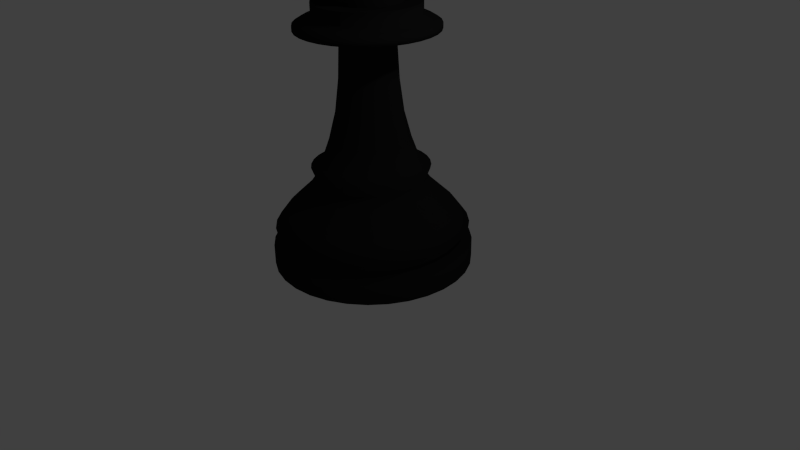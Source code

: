 # Source: bishop.blend  (saved by Blender 2.76.0; exported with 4.5.12 LTS)
import bpy
from mathutils import Matrix  # noqa: F401  (used for matrix-valued properties, if any)

bpy.ops.wm.read_factory_settings(use_empty=True)
scene = bpy.context.scene
scene.name = 'Scene'

# ---- collections
col_collection_1 = bpy.data.collections.new('Collection 1'); scene.collection.children.link(col_collection_1)

# ---- materials (node trees are filled in below, after node groups)
mat_material = bpy.data.materials.new('Material')
mat_material.alpha_threshold = 0.0
mat_material.use_transparent_shadow = False
mat_material.diffuse_color = (0.01467, 0.01467, 0.01467, 1.0)
mat_material.roughness = 0.5
mat_material.line_color = (0.0, 0.0, 0.0, 1.0)

# ---- material node trees

# ---- world
world_world = bpy.data.worlds.new('World'); scene.world = world_world
world_world.color = (0.05088, 0.05088, 0.05088)
world_world.use_sun_shadow = False
world_world.sun_shadow_jitter_overblur = 0.0
world_world.cycles.sampling_method = 'NONE'
world_world.cycles.sample_map_resolution = 256

# ---- cameras
cam_camera = bpy.data.cameras.new('Camera')
cam_camera.clip_end = 100.0
cam_camera.lens = 35.0
cam_camera.sensor_width = 32.0
cam_camera.sensor_height = 18.0
cam_camera.ortho_scale = 7.314
cam_camera.dof.focus_distance = 0.0
cam_camera.dof.aperture_fstop = 128.0

# ---- lights
light_lamp = bpy.data.lights.new('Lamp', 'POINT')
light_lamp.transmission_factor = 0.0
light_lamp.cutoff_distance = 30.0
light_lamp.energy = 100.0
light_lamp.shadow_buffer_clip_start = 1.001
light_lamp.shadow_soft_size = 0.1
light_lamp.shadow_maximum_resolution = 0.006
light_lamp.use_absolute_resolution = True
light_lamp.cycles.use_multiple_importance_sampling = False

# ---- meshes
me_cylinder = bpy.data.meshes.new('Cylinder')
me_cylinder.from_pydata([(-0.002953, 1.25, -2.046), (-0.002953, 1.25, -1.796), (0.2409, 1.226, -1.796), (0.2409, 1.226, -2.046), (0.4754, 1.155, -2.046), (0.6915, 1.039, -2.046), (0.8809, 0.8839, -2.046), (1.036, 0.6945, -2.046), (1.152, 0.4784, -2.046), (1.223, 0.2439, -2.046), (1.247, -4.625e-09, -2.046), (1.223, -0.2439, -2.046), (1.152, -0.4784, -2.046), (1.036, -0.6945, -2.046), (0.8809, -0.8839, -2.046), (0.6915, -1.039, -2.046), (0.4754, -1.155, -2.046), (0.2409, -1.226, -2.046), (-0.002954, -1.25, -2.046), (-0.2468, -1.226, -2.046), (-0.4813, -1.155, -2.046), (-0.6974, -1.039, -2.046), (-0.8868, -0.8839, -2.046), (-1.042, -0.6945, -2.046), (-1.158, -0.4784, -2.046), (-1.229, -0.2439, -2.046), (-1.253, 1.108e-06, -2.046), (-1.229, 0.2439, -2.046), (-1.158, 0.4784, -2.046), (-1.042, 0.6945, -2.046), (-0.8868, 0.8839, -2.046), (-0.6974, 1.039, -2.046), (-0.4813, 1.155, -2.046), (-0.2468, 1.226, -2.046), (-0.2468, 1.226, -1.796), (-0.002953, 1.117, -1.681), (0.215, 1.096, -1.681), (0.4754, 1.155, -1.796), (0.6915, 1.039, -1.796), (0.8809, 0.8839, -1.796), (1.036, 0.6945, -1.796), (1.152, 0.4784, -1.796), (1.223, 0.2439, -1.796), (1.247, -4.625e-09, -1.796), (1.223, -0.2439, -1.796), (1.152, -0.4784, -1.796), (1.036, -0.6945, -1.796), (0.8809, -0.8839, -1.796), (0.6915, -1.039, -1.796), (0.4754, -1.155, -1.796), (0.2409, -1.226, -1.796), (-0.002954, -1.25, -1.796), (-0.2468, -1.226, -1.796), (-0.4813, -1.155, -1.796), (-0.6974, -1.039, -1.796), (-0.8868, -0.8839, -1.796), (-1.042, -0.6945, -1.796), (-1.158, -0.4784, -1.796), (-1.229, -0.2439, -1.796), (-1.253, 1.108e-06, -1.796), (-1.229, 0.2439, -1.796), (-1.158, 0.4784, -1.796), (-1.042, 0.6945, -1.796), (-0.8868, 0.8839, -1.796), (-0.6974, 1.039, -1.796), (-0.4813, 1.155, -1.796), (-0.2209, 1.096, -1.681), (0.4246, 1.032, -1.681), (-0.002953, 1.213, -1.561), (0.2337, 1.19, -1.561), (0.6178, 0.9291, -1.681), (0.7871, 0.7901, -1.681), (0.9261, 0.6208, -1.681), (1.029, 0.4276, -1.681), (1.093, 0.218, -1.681), (1.114, 2.316e-08, -1.681), (1.093, -0.218, -1.681), (1.029, -0.4276, -1.681), (0.9261, -0.6208, -1.681), (0.7871, -0.7901, -1.681), (0.6178, -0.9291, -1.681), (0.4246, -1.032, -1.681), (0.215, -1.096, -1.681), (-0.002954, -1.117, -1.681), (-0.2209, -1.096, -1.681), (-0.4306, -1.032, -1.681), (-0.6237, -0.9291, -1.681), (-0.7931, -0.7901, -1.681), (-0.932, -0.6208, -1.681), (-1.035, -0.4276, -1.681), (-1.099, -0.218, -1.681), (-1.12, 1.018e-06, -1.681), (-1.099, 0.218, -1.681), (-1.035, 0.4276, -1.681), (-0.932, 0.6208, -1.681), (-0.7931, 0.7901, -1.681), (-0.6237, 0.9291, -1.681), (-0.4306, 1.032, -1.681), (-0.2396, 1.19, -1.561), (0.4613, 1.121, -1.561), (-0.002953, 1.058, -1.354), (0.2035, 1.038, -1.354), (0.671, 1.009, -1.561), (0.8549, 0.8578, -1.561), (1.006, 0.674, -1.561), (1.118, 0.4642, -1.561), (1.187, 0.2367, -1.561), (1.21, -2.686e-09, -1.561), (1.187, -0.2367, -1.561), (1.118, -0.4642, -1.561), (1.006, -0.674, -1.561), (0.8549, -0.8578, -1.561), (0.671, -1.009, -1.561), (0.4613, -1.121, -1.561), (0.2337, -1.19, -1.561), (-0.002954, -1.213, -1.561), (-0.2396, -1.19, -1.561), (-0.4672, -1.121, -1.561), (-0.6769, -1.009, -1.561), (-0.8608, -0.8578, -1.561), (-1.012, -0.674, -1.561), (-1.124, -0.4642, -1.561), (-1.193, -0.2367, -1.561), (-1.216, 1.077e-06, -1.561), (-1.193, 0.2367, -1.561), (-1.124, 0.4642, -1.561), (-1.012, 0.674, -1.561), (-0.8608, 0.8578, -1.561), (-0.6769, 1.009, -1.561), (-0.4672, 1.121, -1.561), (-0.2094, 1.038, -1.354), (0.402, 0.9777, -1.354), (-0.002953, 0.779, -1.085), (0.149, 0.764, -1.085), (0.585, 0.8799, -1.354), (0.7453, 0.7483, -1.354), (0.8769, 0.5879, -1.354), (0.9747, 0.405, -1.354), (1.035, 0.2065, -1.354), (1.055, 3.496e-08, -1.354), (1.035, -0.2065, -1.354), (0.9747, -0.405, -1.354), (0.8769, -0.5879, -1.354), (0.7453, -0.7483, -1.354), (0.585, -0.8799, -1.354), (0.402, -0.9777, -1.354), (0.2035, -1.038, -1.354), (-0.002954, -1.058, -1.354), (-0.2094, -1.038, -1.354), (-0.4079, -0.9777, -1.354), (-0.5909, -0.8799, -1.354), (-0.7512, -0.7483, -1.354), (-0.8828, -0.5879, -1.354), (-0.9806, -0.405, -1.354), (-1.041, -0.2064, -1.354), (-1.061, 9.769e-07, -1.354), (-1.041, 0.2065, -1.354), (-0.9806, 0.405, -1.354), (-0.8828, 0.5879, -1.354), (-0.7512, 0.7483, -1.354), (-0.5909, 0.8799, -1.354), (-0.4079, 0.9777, -1.354), (-0.1549, 0.764, -1.085), (0.2952, 0.7197, -1.085), (-0.002953, 0.6776, -0.9385), (0.1292, 0.6646, -0.9385), (0.4298, 0.6477, -1.085), (0.5479, 0.5508, -1.085), (0.6448, 0.4328, -1.085), (0.7168, 0.2981, -1.085), (0.7611, 0.152, -1.085), (0.7761, 9.299e-08, -1.085), (0.7611, -0.152, -1.085), (0.7168, -0.2981, -1.085), (0.6448, -0.4328, -1.085), (0.5479, -0.5508, -1.085), (0.4298, -0.6477, -1.085), (0.2952, -0.7197, -1.085), (0.149, -0.764, -1.085), (-0.002954, -0.779, -1.085), (-0.1549, -0.764, -1.085), (-0.3011, -0.7197, -1.085), (-0.4358, -0.6477, -1.085), (-0.5538, -0.5508, -1.085), (-0.6507, -0.4328, -1.085), (-0.7227, -0.2981, -1.085), (-0.767, -0.152, -1.085), (-0.782, 7.864e-07, -1.085), (-0.767, 0.152, -1.085), (-0.7227, 0.2981, -1.085), (-0.6507, 0.4328, -1.085), (-0.5538, 0.5508, -1.085), (-0.4358, 0.6477, -1.085), (-0.3011, 0.7197, -1.085), (-0.1351, 0.6646, -0.9385), (0.2563, 0.626, -0.9385), (-0.002953, 0.7351, -0.7922), (0.1405, 0.721, -0.7922), (0.3735, 0.5634, -0.9385), (0.4762, 0.4791, -0.9385), (0.5604, 0.3764, -0.9385), (0.6231, 0.2593, -0.9385), (0.6616, 0.1322, -0.9385), (0.6746, 1.129e-07, -0.9385), (0.6616, -0.1322, -0.9385), (0.6231, -0.2593, -0.9385), (0.5604, -0.3764, -0.9385), (0.4762, -0.4791, -0.9385), (0.3735, -0.5634, -0.9385), (0.2563, -0.626, -0.9385), (0.1292, -0.6646, -0.9385), (-0.002954, -0.6776, -0.9385), (-0.1351, -0.6646, -0.9385), (-0.2623, -0.626, -0.9385), (-0.3794, -0.5634, -0.9385), (-0.4821, -0.4791, -0.9385), (-0.5663, -0.3764, -0.9385), (-0.629, -0.2593, -0.9385), (-0.6675, -0.1322, -0.9385), (-0.6805, 7.16e-07, -0.9385), (-0.6675, 0.1322, -0.9385), (-0.629, 0.2593, -0.9385), (-0.5663, 0.3764, -0.9385), (-0.4821, 0.4791, -0.9385), (-0.3794, 0.5634, -0.9385), (-0.2623, 0.626, -0.9385), (-0.1464, 0.721, -0.7922), (0.2784, 0.6791, -0.7922), (-0.002953, 0.603, -0.7406), (0.1147, 0.5914, -0.7406), (0.4054, 0.6112, -0.7922), (0.5168, 0.5198, -0.7922), (0.6082, 0.4084, -0.7922), (0.6762, 0.2813, -0.7922), (0.718, 0.1434, -0.7922), (0.7321, 9.725e-08, -0.7922), (0.718, -0.1434, -0.7922), (0.6762, -0.2813, -0.7922), (0.6082, -0.4084, -0.7922), (0.5168, -0.5198, -0.7922), (0.4054, -0.6112, -0.7922), (0.2784, -0.6791, -0.7922), (0.1405, -0.721, -0.7922), (-0.002954, -0.7351, -0.7922), (-0.1464, -0.721, -0.7922), (-0.2843, -0.6791, -0.7922), (-0.4113, -0.6112, -0.7922), (-0.5227, -0.5198, -0.7922), (-0.6142, -0.4084, -0.7922), (-0.6821, -0.2813, -0.7922), (-0.7239, -0.1434, -0.7922), (-0.738, 7.516e-07, -0.7922), (-0.7239, 0.1434, -0.7922), (-0.6821, 0.2813, -0.7922), (-0.6142, 0.4084, -0.7922), (-0.5227, 0.5198, -0.7922), (-0.4113, 0.6112, -0.7922), (-0.2843, 0.6791, -0.7922), (-0.1206, 0.5914, -0.7406), (0.2278, 0.5571, -0.7406), (-0.002953, 0.5017, -0.4623), (0.09493, 0.4921, -0.4623), (0.3321, 0.5014, -0.7406), (0.4234, 0.4264, -0.7406), (0.4984, 0.335, -0.7406), (0.5542, 0.2308, -0.7406), (0.5885, 0.1176, -0.7406), (0.6001, 1.268e-07, -0.7406), (0.5885, -0.1176, -0.7406), (0.5542, -0.2308, -0.7406), (0.4984, -0.335, -0.7406), (0.4234, -0.4264, -0.7406), (0.3321, -0.5014, -0.7406), (0.2278, -0.5571, -0.7406), (0.1147, -0.5914, -0.7406), (-0.002954, -0.603, -0.7406), (-0.1206, -0.5914, -0.7406), (-0.2337, -0.5571, -0.7406), (-0.338, -0.5014, -0.7406), (-0.4294, -0.4264, -0.7406), (-0.5043, -0.335, -0.7406), (-0.5601, -0.2308, -0.7406), (-0.5944, -0.1176, -0.7406), (-0.606, 6.636e-07, -0.7406), (-0.5944, 0.1176, -0.7406), (-0.5601, 0.2308, -0.7406), (-0.5043, 0.335, -0.7406), (-0.4294, 0.4264, -0.7406), (-0.338, 0.5014, -0.7406), (-0.2337, 0.5571, -0.7406), (-0.1008, 0.4921, -0.4623), (0.189, 0.4635, -0.4623), (-0.002953, 0.4129, -0.1209), (0.07761, 0.405, -0.1209), (0.2758, 0.4172, -0.4623), (0.3518, 0.3548, -0.4623), (0.4142, 0.2787, -0.4623), (0.4606, 0.192, -0.4623), (0.4891, 0.09788, -0.4623), (0.4988, 1.517e-07, -0.4623), (0.4891, -0.09788, -0.4623), (0.4606, -0.192, -0.4623), (0.4142, -0.2787, -0.4623), (0.3518, -0.3548, -0.4623), (0.2758, -0.4172, -0.4623), (0.189, -0.4635, -0.4623), (0.09493, -0.4921, -0.4623), (-0.002953, -0.5017, -0.4623), (-0.1008, -0.4921, -0.4623), (-0.1949, -0.4635, -0.4623), (-0.2817, -0.4172, -0.4623), (-0.3577, -0.3548, -0.4623), (-0.4201, -0.2787, -0.4623), (-0.4665, -0.192, -0.4623), (-0.495, -0.09788, -0.4623), (-0.5047, 5.982e-07, -0.4623), (-0.495, 0.09788, -0.4623), (-0.4665, 0.192, -0.4623), (-0.4201, 0.2787, -0.4623), (-0.3577, 0.3548, -0.4623), (-0.2817, 0.4172, -0.4623), (-0.1949, 0.4635, -0.4623), (-0.08351, 0.405, -0.1209), (0.1551, 0.3815, -0.1209), (-0.002953, 0.3612, 0.2807), (0.06751, 0.3543, 0.2807), (0.2265, 0.3433, -0.1209), (0.289, 0.292, -0.1209), (0.3404, 0.2294, -0.1209), (0.3785, 0.158, -0.1209), (0.402, 0.08056, -0.1209), (0.41, 1.712e-07, -0.1209), (0.402, -0.08056, -0.1209), (0.3785, -0.158, -0.1209), (0.3404, -0.2294, -0.1209), (0.289, -0.292, -0.1209), (0.2265, -0.3433, -0.1209), (0.1551, -0.3815, -0.1209), (0.07761, -0.405, -0.1209), (-0.002953, -0.4129, -0.1209), (-0.08351, -0.405, -0.1209), (-0.161, -0.3815, -0.1209), (-0.2324, -0.3433, -0.1209), (-0.2949, -0.292, -0.1209), (-0.3463, -0.2294, -0.1209), (-0.3845, -0.158, -0.1209), (-0.408, -0.08056, -0.1209), (-0.4159, 5.387e-07, -0.1209), (-0.408, 0.08056, -0.1209), (-0.3845, 0.158, -0.1209), (-0.3463, 0.2294, -0.1209), (-0.2949, 0.292, -0.1209), (-0.2324, 0.3433, -0.1209), (-0.161, 0.3815, -0.1209), (-0.07342, 0.3543, 0.2807), (0.1353, 0.3337, 0.2807), (-0.002953, 0.3372, 0.7597), (0.06284, 0.3308, 0.7597), (0.1977, 0.3003, 0.2807), (0.2525, 0.2554, 0.2807), (0.2974, 0.2007, 0.2807), (0.3307, 0.1382, 0.2807), (0.3513, 0.07047, 0.2807), (0.3582, 1.82e-07, 0.2807), (0.3513, -0.07047, 0.2807), (0.3307, -0.1382, 0.2807), (0.2974, -0.2007, 0.2807), (0.2525, -0.2554, 0.2807), (0.1977, -0.3003, 0.2807), (0.1353, -0.3337, 0.2807), (0.06751, -0.3543, 0.2807), (-0.002953, -0.3612, 0.2807), (-0.07342, -0.3543, 0.2807), (-0.1412, -0.3337, 0.2807), (-0.2036, -0.3003, 0.2807), (-0.2584, -0.2554, 0.2807), (-0.3033, -0.2007, 0.2807), (-0.3367, -0.1382, 0.2807), (-0.3572, -0.07047, 0.2807), (-0.3641, 5.035e-07, 0.2807), (-0.3572, 0.07047, 0.2807), (-0.3367, 0.1382, 0.2807), (-0.3033, 0.2007, 0.2807), (-0.2584, 0.2554, 0.2807), (-0.2036, 0.3003, 0.2807), (-0.1412, 0.3337, 0.2807), (-0.06874, 0.3308, 0.7597), (0.1261, 0.3116, 0.7597), (-0.002953, 0.8631, 0.8745), (0.1654, 0.8466, 0.8745), (0.1844, 0.2804, 0.7597), (0.2355, 0.2385, 0.7597), (0.2774, 0.1874, 0.7597), (0.3086, 0.1291, 0.7597), (0.3278, 0.06579, 0.7597), (0.3343, 1.873e-07, 0.7597), (0.3278, -0.06579, 0.7597), (0.3086, -0.1291, 0.7597), (0.2774, -0.1874, 0.7597), (0.2355, -0.2385, 0.7597), (0.1844, -0.2804, 0.7597), (0.1261, -0.3116, 0.7597), (0.06284, -0.3308, 0.7597), (-0.002953, -0.3372, 0.7597), (-0.06874, -0.3308, 0.7597), (-0.132, -0.3116, 0.7597), (-0.1903, -0.2804, 0.7597), (-0.2414, -0.2385, 0.7597), (-0.2834, -0.1874, 0.7597), (-0.3145, -0.1291, 0.7597), (-0.3337, -0.06579, 0.7597), (-0.3402, 4.874e-07, 0.7597), (-0.3337, 0.06579, 0.7597), (-0.3145, 0.1291, 0.7597), (-0.2834, 0.1874, 0.7597), (-0.2414, 0.2385, 0.7597), (-0.1903, 0.2804, 0.7597), (-0.132, 0.3116, 0.7597), (-0.1713, 0.8466, 0.8745), (0.3274, 0.7974, 0.8745), (-0.002953, 0.8631, 0.9402), (0.1654, 0.8466, 0.9402), (0.4766, 0.7177, 0.8745), (0.6074, 0.6103, 0.8745), (0.7147, 0.4795, 0.8745), (0.7945, 0.3303, 0.8745), (0.8436, 0.1684, 0.8745), (0.8602, 7.632e-08, 0.8745), (0.8436, -0.1684, 0.8745), (0.7945, -0.3303, 0.8745), (0.7147, -0.4795, 0.8745), (0.6074, -0.6103, 0.8745), (0.4766, -0.7177, 0.8745), (0.3274, -0.7974, 0.8745), (0.1654, -0.8466, 0.8745), (-0.002954, -0.8631, 0.8745), (-0.1713, -0.8466, 0.8745), (-0.3333, -0.7974, 0.8745), (-0.4825, -0.7177, 0.8745), (-0.6133, -0.6103, 0.8745), (-0.7206, -0.4795, 0.8745), (-0.8004, -0.3303, 0.8745), (-0.8495, -0.1684, 0.8745), (-0.8661, 8.446e-07, 0.8745), (-0.8495, 0.1684, 0.8745), (-0.8004, 0.3303, 0.8745), (-0.7206, 0.4795, 0.8745), (-0.6133, 0.6103, 0.8745), (-0.4825, 0.7177, 0.8745), (-0.3333, 0.7974, 0.8745), (-0.1713, 0.8466, 0.9402), (0.3274, 0.7974, 0.9402), (-0.002953, 0.7752, 0.994), (0.1483, 0.7603, 0.994), (0.4766, 0.7177, 0.9402), (0.6074, 0.6103, 0.9402), (0.7147, 0.4795, 0.9402), (0.7945, 0.3303, 0.9402), (0.8436, 0.1684, 0.9402), (0.8602, 7.632e-08, 0.9402), (0.8436, -0.1684, 0.9402), (0.7945, -0.3303, 0.9402), (0.7147, -0.4795, 0.9402), (0.6074, -0.6103, 0.9402), (0.4766, -0.7177, 0.9402), (0.3274, -0.7974, 0.9402), (0.1654, -0.8466, 0.9402), (-0.002954, -0.8631, 0.9402), (-0.1713, -0.8466, 0.9402), (-0.3333, -0.7974, 0.9402), (-0.4825, -0.7177, 0.9402), (-0.6133, -0.6103, 0.9402), (-0.7206, -0.4795, 0.9402), (-0.8004, -0.3303, 0.9402), (-0.8495, -0.1684, 0.9402), (-0.8661, 8.446e-07, 0.9402), (-0.8495, 0.1684, 0.9402), (-0.8004, 0.3303, 0.9402), (-0.7206, 0.4795, 0.9402), (-0.6133, 0.6103, 0.9402), (-0.4825, 0.7177, 0.9402), (-0.3333, 0.7974, 0.9402), (-0.1542, 0.7603, 0.994), (0.2937, 0.7162, 0.994), (-0.002953, 0.6449, 1.038), (0.1229, 0.6325, 1.038), (0.4277, 0.6446, 0.994), (0.5452, 0.5482, 0.994), (0.6416, 0.4307, 0.994), (0.7133, 0.2967, 0.994), (0.7574, 0.1512, 0.994), (0.7723, 9.57e-08, 0.994), (0.7574, -0.1512, 0.994), (0.7133, -0.2967, 0.994), (0.6416, -0.4307, 0.994), (0.5452, -0.5482, 0.994), (0.4277, -0.6446, 0.994), (0.2937, -0.7162, 0.994), (0.1483, -0.7603, 0.994), (-0.002954, -0.7752, 0.994), (-0.1542, -0.7603, 0.994), (-0.2996, -0.7162, 0.994), (-0.4336, -0.6446, 0.994), (-0.5511, -0.5482, 0.994), (-0.6475, -0.4307, 0.994), (-0.7192, -0.2967, 0.994), (-0.7633, -0.1512, 0.994), (-0.7782, 7.857e-07, 0.994), (-0.7633, 0.1512, 0.994), (-0.7192, 0.2967, 0.994), (-0.6475, 0.4307, 0.994), (-0.5511, 0.5482, 0.994), (-0.4336, 0.6446, 0.994), (-0.2996, 0.7162, 0.994), (-0.1288, 0.6325, 1.038), (0.2438, 0.5958, 1.038), (-0.002953, 0.6449, 1.193), (0.1229, 0.6325, 1.193), (0.3553, 0.5362, 1.038), (0.4531, 0.456, 1.038), (0.5333, 0.3583, 1.038), (0.5929, 0.2468, 1.038), (0.6296, 0.1258, 1.038), (0.642, 1.279e-07, 1.038), (0.6296, -0.1258, 1.038), (0.5929, -0.2468, 1.038), (0.5333, -0.3583, 1.038), (0.4531, -0.456, 1.038), (0.3553, -0.5362, 1.038), (0.2438, -0.5958, 1.038), (0.1229, -0.6325, 1.038), (-0.002954, -0.6449, 1.038), (-0.1288, -0.6325, 1.038), (-0.2497, -0.5958, 1.038), (-0.3612, -0.5362, 1.038), (-0.459, -0.456, 1.038), (-0.5392, -0.3583, 1.038), (-0.5988, -0.2468, 1.038), (-0.6355, -0.1258, 1.038), (-0.6479, 7.02e-07, 1.038), (-0.6355, 0.1258, 1.038), (-0.5988, 0.2468, 1.038), (-0.5392, 0.3583, 1.038), (-0.459, 0.456, 1.038), (-0.3612, 0.5362, 1.038), (-0.2497, 0.5958, 1.038), (-0.1288, 0.6325, 1.193), (0.2438, 0.5958, 1.193), (-0.002953, 0.4385, 1.193), (0.0826, 0.4301, 1.193), (0.3553, 0.5362, 1.193), (0.4531, 0.456, 1.193), (0.5333, 0.3583, 1.193), (0.5929, 0.2468, 1.193), (0.6296, 0.1258, 1.193), (0.642, 1.279e-07, 1.193), (0.6296, -0.1258, 1.193), (0.5929, -0.2468, 1.193), (0.5333, -0.3583, 1.193), (0.4531, -0.456, 1.193), (0.3553, -0.5362, 1.193), (0.2438, -0.5958, 1.193), (0.1229, -0.6325, 1.193), (-0.002954, -0.6449, 1.193), (-0.1288, -0.6325, 1.193), (-0.2497, -0.5958, 1.193), (-0.3612, -0.5362, 1.193), (-0.459, -0.456, 1.193), (-0.5392, -0.3583, 1.193), (-0.5988, -0.2468, 1.193), (-0.6355, -0.1258, 1.193), (-0.6479, 7.02e-07, 1.193), (-0.6355, 0.1258, 1.193), (-0.5988, 0.2468, 1.193), (-0.5392, 0.3583, 1.193), (-0.459, 0.456, 1.193), (-0.3612, 0.5362, 1.193), (-0.2497, 0.5958, 1.193), (-0.08851, 0.4301, 1.193), (0.1649, 0.4052, 1.193), (-0.002953, 0.4385, 1.508), (0.0826, 0.4301, 1.508), (0.2407, 0.3646, 1.193), (0.3071, 0.3101, 1.193), (0.3617, 0.2436, 1.193), (0.4022, 0.1678, 1.193), (0.4272, 0.08555, 1.193), (0.4356, 1.775e-07, 1.193), (0.4272, -0.08555, 1.193), (0.4022, -0.1678, 1.193), (0.3617, -0.2436, 1.193), (0.3071, -0.3101, 1.193), (0.2407, -0.3646, 1.193), (0.1649, -0.4052, 1.193), (0.0826, -0.4301, 1.193), (-0.002953, -0.4385, 1.193), (-0.08851, -0.4301, 1.193), (-0.1708, -0.4052, 1.193), (-0.2466, -0.3646, 1.193), (-0.313, -0.3101, 1.193), (-0.3676, -0.2436, 1.193), (-0.4081, -0.1678, 1.193), (-0.4331, -0.08555, 1.193), (-0.4415, 5.679e-07, 1.193), (-0.4331, 0.08555, 1.193), (-0.4081, 0.1678, 1.193), (-0.3676, 0.2436, 1.193), (-0.313, 0.3101, 1.193), (-0.2466, 0.3646, 1.193), (-0.1708, 0.4052, 1.193), (-0.08851, 0.4301, 1.508), (0.1649, 0.4052, 1.508), (-0.002953, 0.5606, 1.508), (0.1064, 0.5498, 1.508), (0.2407, 0.3646, 1.508), (0.3071, 0.3101, 1.508), (0.3617, 0.2436, 1.508), (0.4022, 0.1678, 1.508), (0.4272, 0.08555, 1.508), (0.4356, 1.775e-07, 1.508), (0.4272, -0.08555, 1.508), (0.4022, -0.1678, 1.508), (0.3617, -0.2436, 1.508), (0.3071, -0.3101, 1.508), (0.2407, -0.3646, 1.508), (0.1649, -0.4052, 1.508), (0.0826, -0.4301, 1.508), (-0.002953, -0.4385, 1.508), (-0.08851, -0.4301, 1.508), (-0.1708, -0.4052, 1.508), (-0.2466, -0.3646, 1.508), (-0.313, -0.3101, 1.508), (-0.3676, -0.2436, 1.508), (-0.4081, -0.1678, 1.508), (-0.4331, -0.08555, 1.508), (-0.4415, 5.679e-07, 1.508), (-0.4331, 0.08555, 1.508), (-0.4081, 0.1678, 1.508), (-0.3676, 0.2436, 1.508), (-0.313, 0.3101, 1.508), (-0.2466, 0.3646, 1.508), (-0.1708, 0.4052, 1.508), (-0.1123, 0.5498, 1.508), (0.2116, 0.5179, 1.508), (-0.002953, 0.5606, 1.639), (0.1064, 0.5498, 1.639), (0.3085, 0.4661, 1.508), (0.3934, 0.3964, 1.508), (0.4631, 0.3114, 1.508), (0.5149, 0.2145, 1.508), (0.5468, 0.1094, 1.508), (0.5576, 1.521e-07, 1.508), (0.5468, -0.1094, 1.508), (0.5149, -0.2145, 1.508), (0.4631, -0.3114, 1.508), (0.3934, -0.3964, 1.508), (0.3085, -0.4661, 1.508), (0.2116, -0.5179, 1.508), (0.1064, -0.5498, 1.508), (-0.002953, -0.5606, 1.508), (-0.1123, -0.5498, 1.508), (-0.2175, -0.5179, 1.508), (-0.3144, -0.4661, 1.508), (-0.3993, -0.3964, 1.508), (-0.469, -0.3114, 1.508), (-0.5208, -0.2145, 1.508), (-0.5527, -0.1094, 1.508), (-0.5635, 6.51e-07, 1.508), (-0.5527, 0.1094, 1.508), (-0.5208, 0.2145, 1.508), (-0.469, 0.3114, 1.508), (-0.3993, 0.3964, 1.508), (-0.3144, 0.4661, 1.508), (-0.2175, 0.5179, 1.508), (-0.1123, 0.5498, 1.639), (0.2116, 0.5179, 1.639), (-0.002953, 0.5045, 1.639), (0.09547, 0.4948, 1.639), (0.3085, 0.4661, 1.639), (0.3934, 0.3964, 1.639), (0.4631, 0.3114, 1.639), (0.5149, 0.2145, 1.639), (0.5468, 0.1094, 1.639), (0.5576, 1.521e-07, 1.639), (0.5468, -0.1094, 1.639), (0.5149, -0.2145, 1.639), (0.4631, -0.3114, 1.639), (0.3934, -0.3964, 1.639), (0.3085, -0.4661, 1.639), (0.2116, -0.5179, 1.639), (0.1064, -0.5498, 1.639), (-0.002953, -0.5606, 1.639), (-0.1123, -0.5498, 1.639), (-0.2175, -0.5179, 1.639), (-0.3144, -0.4661, 1.639), (-0.3993, -0.3964, 1.639), (-0.469, -0.3114, 1.639), (-0.5208, -0.2145, 1.639), (-0.5527, -0.1094, 1.639), (-0.5635, 6.51e-07, 1.639), (-0.5527, 0.1094, 1.639), (-0.5208, 0.2145, 1.639), (-0.469, 0.3114, 1.639), (-0.3993, 0.3964, 1.639), (-0.3144, 0.4661, 1.639), (-0.2175, 0.5179, 1.639), (-0.1014, 0.4948, 1.639), (0.1901, 0.4661, 1.639), (-0.002953, 0.6336, 1.877), (0.1207, 0.6214, 1.877), (0.2773, 0.4195, 1.639), (0.3538, 0.3567, 1.639), (0.4165, 0.2803, 1.639), (0.4631, 0.1931, 1.639), (0.4918, 0.09842, 1.639), (0.5015, 1.663e-07, 1.639), (0.4918, -0.09842, 1.639), (0.4631, -0.1931, 1.639), (0.4165, -0.2803, 1.639), (0.3538, -0.3567, 1.639), (0.2773, -0.4195, 1.639), (0.1901, -0.4661, 1.639), (0.09547, -0.4948, 1.639), (-0.002953, -0.5045, 1.639), (-0.1014, -0.4948, 1.639), (-0.196, -0.4661, 1.639), (-0.2832, -0.4195, 1.639), (-0.3597, -0.3567, 1.639), (-0.4224, -0.2803, 1.639), (-0.469, -0.1931, 1.639), (-0.4978, -0.09842, 1.639), (-0.5074, 6.154e-07, 1.639), (-0.4978, 0.09842, 1.639), (-0.469, 0.1931, 1.639), (-0.4224, 0.2803, 1.639), (-0.3597, 0.3567, 1.639), (-0.2832, 0.4195, 1.639), (-0.196, 0.4661, 1.639), (-0.1266, 0.6214, 1.877), (0.2395, 0.5854, 1.877), (-0.002953, 0.6997, 2.08), (0.1336, 0.6863, 2.08), (0.3491, 0.5268, 1.877), (0.4451, 0.448, 1.877), (0.5239, 0.352, 1.877), (0.5824, 0.2425, 1.877), (0.6185, 0.1236, 1.877), (0.6306, 1.356e-07, 1.877), (0.6185, -0.1236, 1.877), (0.5824, -0.2425, 1.877), (0.5239, -0.352, 1.877), (0.4451, -0.448, 1.877), (0.3491, -0.5268, 1.877), (0.2395, -0.5854, 1.877), (0.1207, -0.6214, 1.877), (-0.002954, -0.6336, 1.877), (-0.1266, -0.6214, 1.877), (-0.2454, -0.5854, 1.877), (-0.355, -0.5268, 1.877), (-0.451, -0.448, 1.877), (-0.5298, -0.352, 1.877), (-0.5883, -0.2425, 1.877), (-0.6244, -0.1236, 1.877), (-0.6366, 6.996e-07, 1.877), (-0.6244, 0.1236, 1.877), (-0.5883, 0.2425, 1.877), (-0.5298, 0.352, 1.877), (-0.451, 0.448, 1.877), (-0.355, 0.5268, 1.877), (-0.2454, 0.5854, 1.877), (-0.1395, 0.6863, 2.08), (0.2648, 0.6464, 2.08), (-0.002953, 0.6804, 2.277), (0.1298, 0.6673, 2.277), (0.3858, 0.5818, 2.08), (0.4918, 0.4948, 2.08), (0.5788, 0.3887, 2.08), (0.6435, 0.2678, 2.08), (0.6833, 0.1365, 2.08), (0.6967, 1.199e-07, 2.08), (0.6833, -0.1365, 2.08), (0.6435, -0.2678, 2.08), (0.5788, -0.3887, 2.08), (0.4918, -0.4948, 2.08), (0.3858, -0.5818, 2.08), (0.2648, -0.6464, 2.08), (0.1336, -0.6863, 2.08), (-0.002953, -0.6997, 2.08), (-0.1395, -0.6863, 2.08), (-0.2707, -0.6464, 2.08), (-0.3917, -0.5818, 2.08), (-0.4977, -0.4948, 2.08), (-0.5847, -0.3887, 2.08), (-0.6494, -0.2678, 2.08), (-0.6892, -0.1365, 2.08), (-0.7027, 7.427e-07, 2.08), (-0.6892, 0.1365, 2.08), (-0.6494, 0.2678, 2.08), (-0.5847, 0.3887, 2.08), (-0.4977, 0.4948, 2.08), (-0.3917, 0.5818, 2.08), (-0.2707, 0.6464, 2.08), (-0.1357, 0.6673, 2.277), (0.2574, 0.6286, 2.277), (-0.002953, 0.6436, 2.383), (0.05767, 0.6498, 2.348), (0.1179, 0.6075, 2.452), (0.375, 0.5657, 2.277), (0.4782, 0.4811, 2.277), (0.5628, 0.378, 2.277), (0.6256, 0.2604, 2.277), (0.6644, 0.1327, 2.277), (0.6774, 1.242e-07, 2.277), (0.6644, -0.1327, 2.277), (0.6256, -0.2604, 2.277), (0.5628, -0.378, 2.277), (0.4782, -0.4811, 2.277), (0.375, -0.5657, 2.277), (0.2574, -0.6286, 2.277), (0.1298, -0.6673, 2.277), (-0.002954, -0.6804, 2.277), (-0.1357, -0.6673, 2.277), (-0.2633, -0.6286, 2.277), (-0.381, -0.5657, 2.277), (-0.4841, -0.4811, 2.277), (-0.5687, -0.378, 2.277), (-0.6315, -0.2604, 2.277), (-0.6703, -0.1327, 2.277), (-0.6833, 7.298e-07, 2.277), (-0.6703, 0.1327, 2.277), (-0.6315, 0.2604, 2.277), (-0.5687, 0.378, 2.277), (-0.4841, 0.4811, 2.277), (-0.381, 0.5657, 2.277), (-0.2633, 0.6286, 2.277), (-0.1221, 0.5992, 2.476), (-0.02974, 0.6083, 2.476), (-0.06358, 0.6254, 2.418), (0.1319, 0.5944, 2.476), (0.2308, 0.5644, 2.476), (0.3364, 0.5079, 2.476), (0.429, 0.432, 2.476), (0.505, 0.3394, 2.476), (0.5614, 0.2338, 2.476), (0.5962, 0.1192, 2.476), (0.6079, 1.414e-07, 2.476), (0.5962, -0.1192, 2.476), (0.5614, -0.2338, 2.476), (0.505, -0.3394, 2.476), (0.429, -0.432, 2.476), (0.3364, -0.5079, 2.476), (0.2308, -0.5644, 2.476), (0.1179, -0.6075, 2.452), (0.1319, -0.5944, 2.476), (0.05767, -0.6498, 2.348), (-0.002954, -0.6436, 2.383), (-0.06358, -0.6254, 2.418), (-0.02974, -0.6083, 2.476), (-0.1221, -0.5992, 2.476), (-0.2367, -0.5644, 2.476), (-0.3423, -0.5079, 2.476), (-0.4349, -0.432, 2.476), (-0.5109, -0.3394, 2.476), (-0.5673, -0.2338, 2.476), (-0.6021, -0.1192, 2.476), (-0.6138, 6.851e-07, 2.476), (-0.6021, 0.1192, 2.476), (-0.5673, 0.2338, 2.476), (-0.5109, 0.3394, 2.476), (-0.4349, 0.432, 2.476), (-0.3423, 0.5079, 2.476), (-0.2367, 0.5644, 2.476), (-0.09651, 0.4704, 2.729), (-0.002953, 0.4796, 2.729), (-0.002953, 0.5867, 2.523), (0.2054, 0.5031, 2.604), (0.2682, 0.4057, 2.712), (0.2775, 0.3873, 2.729), (0.3362, 0.3391, 2.729), (0.3958, 0.2664, 2.729), (0.4401, 0.1835, 2.729), (0.4674, 0.09356, 2.729), (0.4766, 1.738e-07, 2.729), (0.4674, -0.09356, 2.729), (0.4401, -0.1835, 2.729), (0.3958, -0.2664, 2.729), (0.3362, -0.3391, 2.729), (0.2682, -0.4057, 2.712), (0.2775, -0.3873, 2.729), (0.2054, -0.5031, 2.604), (-0.002954, -0.5867, 2.523), (-0.002953, -0.4796, 2.729), (-0.09651, -0.4704, 2.729), (-0.1865, -0.4431, 2.729), (-0.2694, -0.3987, 2.729), (-0.3421, -0.3391, 2.729), (-0.4017, -0.2664, 2.729), (-0.446, -0.1835, 2.729), (-0.4733, -0.09356, 2.729), (-0.4825, 6.006e-07, 2.729), (-0.4733, 0.09356, 2.729), (-0.446, 0.1835, 2.729), (-0.4017, 0.2664, 2.729), (-0.3421, 0.3391, 2.729), (-0.2694, 0.3988, 2.729), (-0.1865, 0.4431, 2.729), (-0.0647, 0.3104, 2.981), (-0.002953, 0.3165, 2.981), (0.09061, 0.4704, 2.729), (0.09438, 0.4893, 2.691), (0.3102, 0.3132, 2.785), (0.3387, 0.2283, 2.835), (0.3574, 0.1493, 2.867), (0.368, 0.07378, 2.885), (0.3714, 2.013e-07, 2.891), (0.368, -0.07378, 2.885), (0.3574, -0.1493, 2.867), (0.3387, -0.2283, 2.835), (0.3102, -0.3132, 2.785), (0.09438, -0.4893, 2.691), (0.09061, -0.4704, 2.729), (-0.002953, -0.3165, 2.981), (-0.0647, -0.3104, 2.981), (-0.1241, -0.2924, 2.981), (-0.1788, -0.2632, 2.981), (-0.2268, -0.2238, 2.981), (-0.2661, -0.1758, 2.981), (-0.2954, -0.1211, 2.981), (-0.3134, -0.06175, 2.981), (-0.3195, 4.981e-07, 2.981), (-0.3134, 0.06175, 2.981), (-0.2954, 0.1211, 2.981), (-0.2661, 0.1758, 2.981), (-0.2268, 0.2238, 2.981), (-0.1788, 0.2632, 2.981), (-0.1241, 0.2924, 2.981), (0.0588, 0.3104, 2.981), (-0.02597, 0.1157, 3.244), (-0.002954, 0.118, 3.244), (0.1158, 0.4627, 2.729), (0.1158, -0.4627, 2.729), (0.0588, -0.3104, 2.981), (-0.002954, -0.118, 3.244), (-0.02597, -0.1157, 3.244), (-0.04809, -0.109, 3.244), (-0.06849, -0.09808, 3.244), (-0.08636, -0.08341, 3.244), (-0.101, -0.06553, 3.244), (-0.1119, -0.04514, 3.244), (-0.1186, -0.02301, 3.244), (-0.1209, 3.654e-07, 3.244), (-0.1186, 0.02301, 3.244), (-0.1119, 0.04514, 3.244), (-0.101, 0.06553, 3.244), (-0.08636, 0.08341, 3.244), (-0.06849, 0.09808, 3.244), (-0.04809, 0.109, 3.244), (0.1182, 0.2924, 2.981), (0.1611, 0.3962, 2.807), (0.02006, 0.1157, 3.244), (-0.02597, 0.1157, 3.289), (-0.002954, 0.118, 3.289), (0.1611, -0.3962, 2.807), (0.1182, -0.2924, 2.981), (0.02006, -0.1157, 3.244), (-0.002954, -0.118, 3.289), (-0.02597, -0.1157, 3.289), (-0.04809, -0.109, 3.289), (-0.06849, -0.09808, 3.289), (-0.08636, -0.08341, 3.289), (-0.101, -0.06553, 3.289), (-0.1119, -0.04514, 3.289), (-0.1186, -0.02301, 3.289), (-0.1209, 3.654e-07, 3.289), (-0.1186, 0.02301, 3.289), (-0.1119, 0.04514, 3.289), (-0.101, 0.06553, 3.289), (-0.08636, 0.08341, 3.289), (-0.06849, 0.09808, 3.289), (-0.04809, 0.109, 3.289), (0.04219, 0.109, 3.244), (0.1729, 0.2632, 2.981), (0.2068, 0.314, 2.886), (0.02006, 0.1157, 3.289), (-0.04848, 0.2289, 3.354), (-0.002954, 0.2334, 3.354), (0.2068, -0.314, 2.886), (0.1729, -0.2632, 2.981), (0.04219, -0.109, 3.244), (0.02006, -0.1157, 3.289), (-0.002954, -0.2334, 3.354), (-0.04848, -0.2289, 3.354), (-0.09226, -0.2156, 3.354), (-0.1326, -0.194, 3.354), (-0.168, -0.165, 3.354), (-0.197, -0.1297, 3.354), (-0.2186, -0.0893, 3.354), (-0.2318, -0.04553, 3.354), (-0.2363, 4.452e-07, 3.354), (-0.2318, 0.04553, 3.354), (-0.2186, 0.08931, 3.354), (-0.197, 0.1297, 3.354), (-0.168, 0.165, 3.354), (-0.1326, 0.194, 3.354), (-0.09226, 0.2156, 3.354), (0.06258, 0.09808, 3.244), (0.04219, 0.109, 3.289), (0.2209, 0.2238, 2.981), (0.2388, 0.2417, 2.941), (0.04257, 0.2289, 3.354), (-0.0526, 0.2496, 3.411), (-0.002954, 0.2545, 3.411), (0.2388, -0.2417, 2.941), (0.2209, -0.2238, 2.981), (0.06258, -0.09808, 3.244), (0.04219, -0.109, 3.289), (0.04257, -0.2289, 3.354), (-0.002954, -0.2545, 3.411), (-0.0526, -0.2496, 3.411), (-0.1003, -0.2351, 3.411), (-0.1443, -0.2116, 3.411), (-0.1829, -0.18, 3.411), (-0.2146, -0.1414, 3.411), (-0.2381, -0.09739, 3.411), (-0.2526, -0.04965, 3.411), (-0.2575, 4.588e-07, 3.411), (-0.2526, 0.04965, 3.411), (-0.2381, 0.09739, 3.411), (-0.2146, 0.1414, 3.411), (-0.1829, 0.18, 3.411), (-0.1443, 0.2116, 3.411), (-0.1003, 0.2351, 3.411), (0.08045, 0.08341, 3.244), (0.06258, 0.09808, 3.289), (0.08635, 0.2156, 3.354), (0.2602, 0.1758, 2.981), (0.2608, 0.1762, 2.98), (0.0467, 0.2496, 3.411), (-0.04728, 0.2228, 3.463), (-0.002954, 0.2272, 3.463), (0.2608, -0.1762, 2.98), (0.2602, -0.1758, 2.981), (0.08045, -0.08341, 3.244), (0.06258, -0.09808, 3.289), (0.08635, -0.2156, 3.354), (0.0467, -0.2496, 3.411), (-0.002954, -0.2272, 3.463), (-0.04728, -0.2228, 3.463), (-0.0899, -0.2099, 3.463), (-0.1292, -0.1889, 3.463), (-0.1636, -0.1607, 3.463), (-0.1919, -0.1262, 3.463), (-0.2129, -0.08695, 3.463), (-0.2258, -0.04432, 3.463), (-0.2302, 4.404e-07, 3.463), (-0.2258, 0.04433, 3.463), (-0.2129, 0.08695, 3.463), (-0.1919, 0.1262, 3.463), (-0.1636, 0.1607, 3.463), (-0.1292, 0.1889, 3.463), (-0.0899, 0.2099, 3.463), (0.09512, 0.06553, 3.244), (0.08045, 0.08341, 3.289), (0.1267, 0.194, 3.354), (0.09444, 0.2351, 3.411), (0.2614, 0.1736, 2.981), (0.04137, 0.2228, 3.463), (-0.03023, 0.1371, 3.525), (-0.002954, 0.1398, 3.525), (0.2614, -0.1736, 2.981), (0.09512, -0.06553, 3.244), (0.08045, -0.08341, 3.289), (0.1267, -0.194, 3.354), (0.09444, -0.2351, 3.411), (0.04137, -0.2228, 3.463), (-0.002954, -0.1398, 3.525), (-0.03023, -0.1371, 3.525), (-0.05647, -0.1292, 3.525), (-0.08064, -0.1163, 3.525), (-0.1018, -0.09888, 3.525), (-0.1192, -0.07769, 3.525), (-0.1321, -0.05351, 3.525), (-0.1401, -0.02728, 3.525), (-0.1428, 3.823e-07, 3.525), (-0.1401, 0.02728, 3.525), (-0.1321, 0.05351, 3.525), (-0.1192, 0.07769, 3.525), (-0.1018, 0.09888, 3.525), (-0.08064, 0.1163, 3.525), (-0.05647, 0.1292, 3.525), (0.106, 0.04514, 3.244), (0.2741, 0.1148, 3.003), (0.09512, 0.06553, 3.289), (0.1621, 0.165, 3.354), (0.1384, 0.2116, 3.411), (0.08399, 0.2099, 3.463), (0.02433, 0.1371, 3.525), (0.02433, -0.1371, 3.525), (0.05056, -0.1292, 3.525), (0.07473, -0.1163, 3.525), (0.09592, -0.09888, 3.525), (0.1133, -0.07769, 3.525), (0.1262, -0.05351, 3.525), (0.1342, -0.02728, 3.525), (0.1369, 2.578e-07, 3.525), (0.1342, 0.02728, 3.525), (0.1262, 0.05351, 3.525), (0.1133, 0.07769, 3.525), (0.09592, 0.09888, 3.525), (0.07473, 0.1163, 3.525), (0.05056, 0.1292, 3.525), (0.2741, -0.1148, 3.003), (0.106, -0.04514, 3.244), (0.09512, -0.06553, 3.289), (0.1621, -0.165, 3.354), (0.1384, -0.2116, 3.411), (0.08399, -0.2099, 3.463), (0.106, 0.04514, 3.289), (0.1127, 0.02301, 3.244), (0.2816, 0.0566, 3.016), (0.1911, 0.1297, 3.354), (0.177, 0.18, 3.411), (0.1233, 0.1889, 3.463), (0.1233, -0.1889, 3.463), (0.1577, -0.1607, 3.463), (0.186, -0.1262, 3.463), (0.207, -0.08695, 3.463), (0.2199, -0.04432, 3.463), (0.2242, 2.382e-07, 3.463), (0.2199, 0.04433, 3.463), (0.207, 0.08695, 3.463), (0.186, 0.1262, 3.463), (0.1577, 0.1607, 3.463), (0.2816, -0.0566, 3.016), (0.1127, -0.02301, 3.244), (0.106, -0.04514, 3.289), (0.1911, -0.1297, 3.354), (0.177, -0.18, 3.411), (0.1127, 0.02301, 3.289), (0.2126, 0.08931, 3.354), (0.115, 2.604e-07, 3.244), (0.284, 2.229e-07, 3.02), (0.2087, 0.1414, 3.411), (0.2087, -0.1414, 3.411), (0.2322, -0.09739, 3.411), (0.2467, -0.04965, 3.411), (0.2515, 2.323e-07, 3.411), (0.2467, 0.04965, 3.411), (0.2322, 0.09739, 3.411), (0.1127, -0.02301, 3.289), (0.2126, -0.0893, 3.354), (0.115, 2.604e-07, 3.289), (0.2259, 0.04553, 3.354), (0.2259, -0.04553, 3.354), (0.2304, 2.375e-07, 3.354), (-0.002953, 1.25, -2.046), (0.2409, 1.226, -2.046), (0.4754, 1.155, -2.046), (0.6915, 1.039, -2.046), (0.8809, 0.8839, -2.046), (1.036, 0.6945, -2.046), (1.152, 0.4784, -2.046), (1.223, 0.2439, -2.046), (1.247, -4.625e-09, -2.046), (1.223, -0.2439, -2.046), (1.152, -0.4784, -2.046), (1.036, -0.6945, -2.046), (0.8809, -0.8839, -2.046), (0.6915, -1.039, -2.046), (0.4754, -1.155, -2.046), (0.2409, -1.226, -2.046), (-0.002954, -1.25, -2.046), (-0.2468, -1.226, -2.046), (-0.4813, -1.155, -2.046), (-0.6974, -1.039, -2.046), (-0.8868, -0.8839, -2.046), (-1.042, -0.6945, -2.046), (-1.158, -0.4784, -2.046), (-1.229, -0.2439, -2.046), (-1.253, 1.108e-06, -2.046), (-1.229, 0.2439, -2.046), (-1.158, 0.4784, -2.046), (-1.042, 0.6945, -2.046), (-0.8868, 0.8839, -2.046), (-0.6974, 1.039, -2.046), (-0.4813, 1.155, -2.046), (-0.2468, 1.226, -2.046), (-0.002953, 0.6449, 1.193), (0.1229, 0.6325, 1.193), (-0.1288, 0.6325, 1.193), (0.2438, 0.5958, 1.193), (-0.002953, 0.4385, 1.193), (0.0826, 0.4301, 1.193), (0.3553, 0.5362, 1.193), (0.4531, 0.456, 1.193), (0.5333, 0.3583, 1.193), (0.5929, 0.2468, 1.193), (0.6296, 0.1258, 1.193), (0.642, 1.279e-07, 1.193), (0.6296, -0.1258, 1.193), (0.5929, -0.2468, 1.193), (0.5333, -0.3583, 1.193), (0.4531, -0.456, 1.193), (0.3553, -0.5362, 1.193), (0.2438, -0.5958, 1.193), (0.1229, -0.6325, 1.193), (-0.002954, -0.6449, 1.193), (-0.1288, -0.6325, 1.193), (-0.2497, -0.5958, 1.193), (-0.3612, -0.5362, 1.193), (-0.459, -0.456, 1.193), (-0.5392, -0.3583, 1.193), (-0.5988, -0.2468, 1.193), (-0.6355, -0.1258, 1.193), (-0.6479, 7.02e-07, 1.193), (-0.6355, 0.1258, 1.193), (-0.5988, 0.2468, 1.193), (-0.5392, 0.3583, 1.193), (-0.459, 0.456, 1.193), (-0.3612, 0.5362, 1.193), (-0.2497, 0.5958, 1.193), (-0.08851, 0.4301, 1.193), (0.1649, 0.4052, 1.193), (-0.002953, 0.4385, 1.508), (0.0826, 0.4301, 1.508), (0.2407, 0.3646, 1.193), (0.3071, 0.3101, 1.193), (0.3617, 0.2436, 1.193), (0.4022, 0.1678, 1.193), (0.4272, 0.08555, 1.193), (0.4356, 1.775e-07, 1.193), (0.4272, -0.08555, 1.193), (0.4022, -0.1678, 1.193), (0.3617, -0.2436, 1.193), (0.3071, -0.3101, 1.193), (0.2407, -0.3646, 1.193), (0.1649, -0.4052, 1.193), (0.0826, -0.4301, 1.193), (-0.002953, -0.4385, 1.193), (-0.08851, -0.4301, 1.193), (-0.1708, -0.4052, 1.193), (-0.2466, -0.3646, 1.193), (-0.313, -0.3101, 1.193), (-0.3676, -0.2436, 1.193), (-0.4081, -0.1678, 1.193), (-0.4331, -0.08555, 1.193), (-0.4415, 5.679e-07, 1.193), (-0.4331, 0.08555, 1.193), (-0.4081, 0.1678, 1.193), (-0.3676, 0.2436, 1.193), (-0.313, 0.3101, 1.193), (-0.2466, 0.3646, 1.193), (-0.1708, 0.4052, 1.193), (-0.08851, 0.4301, 1.508), (0.1649, 0.4052, 1.508), (-0.002953, 0.5606, 1.508), (0.1064, 0.5498, 1.508), (0.2407, 0.3646, 1.508), (0.3071, 0.3101, 1.508), (0.3617, 0.2436, 1.508), (0.4022, 0.1678, 1.508), (0.4272, 0.08555, 1.508), (0.4356, 1.775e-07, 1.508), (0.4272, -0.08555, 1.508), (0.4022, -0.1678, 1.508), (0.3617, -0.2436, 1.508), (0.3071, -0.3101, 1.508), (0.2407, -0.3646, 1.508), (0.1649, -0.4052, 1.508), (0.0826, -0.4301, 1.508), (-0.002953, -0.4385, 1.508), (-0.08851, -0.4301, 1.508), (-0.1708, -0.4052, 1.508), (-0.2466, -0.3646, 1.508), (-0.313, -0.3101, 1.508), (-0.3676, -0.2436, 1.508), (-0.4081, -0.1678, 1.508), (-0.4331, -0.08555, 1.508), (-0.4415, 5.679e-07, 1.508), (-0.4331, 0.08555, 1.508), (-0.4081, 0.1678, 1.508), (-0.3676, 0.2436, 1.508), (-0.313, 0.3101, 1.508), (-0.2466, 0.3646, 1.508), (-0.1708, 0.4052, 1.508), (-0.1123, 0.5498, 1.508), (0.2116, 0.5179, 1.508), (-0.002953, 0.5606, 1.639), (0.1064, 0.5498, 1.639), (0.3085, 0.4661, 1.508), (0.3934, 0.3964, 1.508), (0.4631, 0.3114, 1.508), (0.5149, 0.2145, 1.508), (0.5468, 0.1094, 1.508), (0.5576, 1.521e-07, 1.508), (0.5468, -0.1094, 1.508), (0.5149, -0.2145, 1.508), (0.4631, -0.3114, 1.508), (0.3934, -0.3964, 1.508), (0.3085, -0.4661, 1.508), (0.2116, -0.5179, 1.508), (0.1064, -0.5498, 1.508), (-0.002953, -0.5606, 1.508), (-0.1123, -0.5498, 1.508), (-0.2175, -0.5179, 1.508), (-0.3144, -0.4661, 1.508), (-0.3993, -0.3964, 1.508), (-0.469, -0.3114, 1.508), (-0.5208, -0.2145, 1.508), (-0.5527, -0.1094, 1.508), (-0.5635, 6.51e-07, 1.508), (-0.5527, 0.1094, 1.508), (-0.5208, 0.2145, 1.508), (-0.469, 0.3114, 1.508), (-0.3993, 0.3964, 1.508), (-0.3144, 0.4661, 1.508), (-0.2175, 0.5179, 1.508), (-0.1123, 0.5498, 1.639), (0.2116, 0.5179, 1.639), (-0.002953, 0.5045, 1.639), (0.09547, 0.4948, 1.639), (0.3085, 0.4661, 1.639), (0.3934, 0.3964, 1.639), (0.4631, 0.3114, 1.639), (0.5149, 0.2145, 1.639), (0.5468, 0.1094, 1.639), (0.5576, 1.521e-07, 1.639), (0.5468, -0.1094, 1.639), (0.5149, -0.2145, 1.639), (0.4631, -0.3114, 1.639), (0.3934, -0.3964, 1.639), (0.3085, -0.4661, 1.639), (0.2116, -0.5179, 1.639), (0.1064, -0.5498, 1.639), (-0.002953, -0.5606, 1.639), (-0.1123, -0.5498, 1.639), (-0.2175, -0.5179, 1.639), (-0.3144, -0.4661, 1.639), (-0.3993, -0.3964, 1.639), (-0.469, -0.3114, 1.639), (-0.5208, -0.2145, 1.639), (-0.5527, -0.1094, 1.639), (-0.5635, 6.51e-07, 1.639), (-0.5527, 0.1094, 1.639), (-0.5208, 0.2145, 1.639), (-0.469, 0.3114, 1.639), (-0.3993, 0.3964, 1.639), (-0.3144, 0.4661, 1.639), (-0.2175, 0.5179, 1.639), (-0.1014, 0.4948, 1.639), (0.1901, 0.4661, 1.639), (0.2773, 0.4195, 1.639), (0.3538, 0.3567, 1.639), (0.4165, 0.2803, 1.639), (0.4631, 0.1931, 1.639), (0.4918, 0.09842, 1.639), (0.5015, 1.663e-07, 1.639), (0.4918, -0.09842, 1.639), (0.4631, -0.1931, 1.639), (0.4165, -0.2803, 1.639), (0.3538, -0.3567, 1.639), (0.2773, -0.4195, 1.639), (0.1901, -0.4661, 1.639), (0.09547, -0.4948, 1.639), (-0.002953, -0.5045, 1.639), (-0.1014, -0.4948, 1.639), (-0.196, -0.4661, 1.639), (-0.2832, -0.4195, 1.639), (-0.3597, -0.3567, 1.639), (-0.4224, -0.2803, 1.639), (-0.469, -0.1931, 1.639), (-0.4978, -0.09842, 1.639), (-0.5074, 6.154e-07, 1.639), (-0.4978, 0.09842, 1.639), (-0.469, 0.1931, 1.639), (-0.4224, 0.2803, 1.639), (-0.3597, 0.3567, 1.639), (-0.2832, 0.4195, 1.639), (-0.196, 0.4661, 1.639), (-0.002953, 0.6436, 2.383), (0.05767, 0.6498, 2.348), (0.05767, 0.6498, 2.348), (0.1179, 0.6075, 2.452), (-0.02974, 0.6083, 2.476), (-0.06358, 0.6254, 2.418), (0.1319, 0.5944, 2.476), (0.1319, -0.5944, 2.476), (0.1179, -0.6075, 2.452), (0.05767, -0.6498, 2.348), (0.05767, -0.6498, 2.348), (-0.002954, -0.6436, 2.383), (-0.06358, -0.6254, 2.418), (-0.02974, -0.6083, 2.476), (-0.002953, 0.5867, 2.523), (0.2054, 0.5031, 2.604), (0.2682, 0.4057, 2.712), (0.2775, 0.3873, 2.729), (0.2775, -0.3873, 2.729), (0.2682, -0.4057, 2.712), (0.2054, -0.5031, 2.604), (-0.002954, -0.5867, 2.523), (0.09438, 0.4893, 2.691), (0.3102, 0.3132, 2.785), (0.3387, 0.2283, 2.835), (0.3574, 0.1493, 2.867), (0.368, 0.07378, 2.885), (0.3714, 2.013e-07, 2.891), (0.368, -0.07378, 2.885), (0.3574, -0.1493, 2.867), (0.3387, -0.2283, 2.835), (0.3102, -0.3132, 2.785), (0.09438, -0.4893, 2.691), (0.1158, 0.4627, 2.729), (0.1158, -0.4627, 2.729), (0.1611, 0.3962, 2.807), (0.1611, -0.3962, 2.807), (0.2068, 0.314, 2.886), (0.2068, -0.314, 2.886), (0.2388, 0.2417, 2.941), (0.2388, -0.2417, 2.941), (-0.03023, 0.1371, 3.525), (-0.002954, 0.1398, 3.525), (-0.002954, -0.1398, 3.525), (-0.03023, -0.1371, 3.525), (-0.05647, -0.1292, 3.525), (-0.08064, -0.1163, 3.525), (-0.1018, -0.09888, 3.525), (-0.1192, -0.07769, 3.525), (-0.1321, -0.05351, 3.525), (-0.1401, -0.02728, 3.525), (-0.1428, 3.823e-07, 3.525), (-0.1401, 0.02728, 3.525), (0.02433, 0.1371, 3.525), (-0.05647, 0.1292, 3.525), (-0.08064, 0.1163, 3.525), (-0.1018, 0.09888, 3.525), (-0.1192, 0.07769, 3.525), (-0.1321, 0.05351, 3.525), (0.02433, -0.1371, 3.525), (0.05056, -0.1292, 3.525), (0.07473, -0.1163, 3.525), (0.09592, -0.09888, 3.525), (0.1133, -0.07769, 3.525), (0.1262, -0.05351, 3.525), (0.1342, -0.02728, 3.525), (0.1369, 2.578e-07, 3.525), (0.1342, 0.02728, 3.525), (0.1262, 0.05351, 3.525), (0.1133, 0.07769, 3.525), (0.09592, 0.09888, 3.525), (0.07473, 0.1163, 3.525), (0.05056, 0.1292, 3.525)], [], [(1155, 1, 2, 1156), (0, 3, 1157, 1158, 1159, 1160, 1161, 1162, 1163, 1164, 1165, 1166, 1167, 1168, 1169, 1170, 1171, 1172, 1173, 1174, 1175, 1176, 1177, 1178, 1179, 1180, 1181, 1182, 1183, 1184, 1185, 1186), (33, 34, 1, 1155), (2, 1, 35, 36), (1156, 2, 37, 4), (4, 37, 38, 5), (5, 38, 39, 6), (6, 39, 40, 7), (7, 40, 41, 8), (8, 41, 42, 9), (9, 42, 43, 10), (10, 43, 44, 11), (11, 44, 45, 12), (12, 45, 46, 13), (13, 46, 47, 14), (14, 47, 48, 15), (15, 48, 49, 16), (16, 49, 50, 17), (17, 50, 51, 18), (18, 51, 52, 19), (19, 52, 53, 20), (20, 53, 54, 21), (21, 54, 55, 22), (22, 55, 56, 23), (23, 56, 57, 24), (24, 57, 58, 25), (25, 58, 59, 26), (26, 59, 60, 27), (27, 60, 61, 28), (28, 61, 62, 29), (29, 62, 63, 30), (30, 63, 64, 31), (31, 64, 65, 32), (32, 65, 34, 33), (1, 34, 66, 35), (37, 2, 36, 67), (36, 35, 68, 69), (38, 37, 67, 70), (39, 38, 70, 71), (40, 39, 71, 72), (41, 40, 72, 73), (42, 41, 73, 74), (43, 42, 74, 75), (44, 43, 75, 76), (45, 44, 76, 77), (46, 45, 77, 78), (47, 46, 78, 79), (48, 47, 79, 80), (49, 48, 80, 81), (50, 49, 81, 82), (51, 50, 82, 83), (52, 51, 83, 84), (53, 52, 84, 85), (54, 53, 85, 86), (55, 54, 86, 87), (56, 55, 87, 88), (57, 56, 88, 89), (58, 57, 89, 90), (59, 58, 90, 91), (60, 59, 91, 92), (61, 60, 92, 93), (62, 61, 93, 94), (63, 62, 94, 95), (64, 63, 95, 96), (65, 64, 96, 97), (34, 65, 97, 66), (35, 66, 98, 68), (67, 36, 69, 99), (69, 68, 100, 101), (70, 67, 99, 102), (71, 70, 102, 103), (72, 71, 103, 104), (73, 72, 104, 105), (74, 73, 105, 106), (75, 74, 106, 107), (76, 75, 107, 108), (77, 76, 108, 109), (78, 77, 109, 110), (79, 78, 110, 111), (80, 79, 111, 112), (81, 80, 112, 113), (82, 81, 113, 114), (83, 82, 114, 115), (84, 83, 115, 116), (85, 84, 116, 117), (86, 85, 117, 118), (87, 86, 118, 119), (88, 87, 119, 120), (89, 88, 120, 121), (90, 89, 121, 122), (91, 90, 122, 123), (92, 91, 123, 124), (93, 92, 124, 125), (94, 93, 125, 126), (95, 94, 126, 127), (96, 95, 127, 128), (97, 96, 128, 129), (66, 97, 129, 98), (68, 98, 130, 100), (99, 69, 101, 131), (101, 100, 132, 133), (102, 99, 131, 134), (103, 102, 134, 135), (104, 103, 135, 136), (105, 104, 136, 137), (106, 105, 137, 138), (107, 106, 138, 139), (108, 107, 139, 140), (109, 108, 140, 141), (110, 109, 141, 142), (111, 110, 142, 143), (112, 111, 143, 144), (113, 112, 144, 145), (114, 113, 145, 146), (115, 114, 146, 147), (116, 115, 147, 148), (117, 116, 148, 149), (118, 117, 149, 150), (119, 118, 150, 151), (120, 119, 151, 152), (121, 120, 152, 153), (122, 121, 153, 154), (123, 122, 154, 155), (124, 123, 155, 156), (125, 124, 156, 157), (126, 125, 157, 158), (127, 126, 158, 159), (128, 127, 159, 160), (129, 128, 160, 161), (98, 129, 161, 130), (100, 130, 162, 132), (131, 101, 133, 163), (133, 132, 164, 165), (134, 131, 163, 166), (135, 134, 166, 167), (136, 135, 167, 168), (137, 136, 168, 169), (138, 137, 169, 170), (139, 138, 170, 171), (140, 139, 171, 172), (141, 140, 172, 173), (142, 141, 173, 174), (143, 142, 174, 175), (144, 143, 175, 176), (145, 144, 176, 177), (146, 145, 177, 178), (147, 146, 178, 179), (148, 147, 179, 180), (149, 148, 180, 181), (150, 149, 181, 182), (151, 150, 182, 183), (152, 151, 183, 184), (153, 152, 184, 185), (154, 153, 185, 186), (155, 154, 186, 187), (156, 155, 187, 188), (157, 156, 188, 189), (158, 157, 189, 190), (159, 158, 190, 191), (160, 159, 191, 192), (161, 160, 192, 193), (130, 161, 193, 162), (132, 162, 194, 164), (163, 133, 165, 195), (165, 164, 196, 197), (166, 163, 195, 198), (167, 166, 198, 199), (168, 167, 199, 200), (169, 168, 200, 201), (170, 169, 201, 202), (171, 170, 202, 203), (172, 171, 203, 204), (173, 172, 204, 205), (174, 173, 205, 206), (175, 174, 206, 207), (176, 175, 207, 208), (177, 176, 208, 209), (178, 177, 209, 210), (179, 178, 210, 211), (180, 179, 211, 212), (181, 180, 212, 213), (182, 181, 213, 214), (183, 182, 214, 215), (184, 183, 215, 216), (185, 184, 216, 217), (186, 185, 217, 218), (187, 186, 218, 219), (188, 187, 219, 220), (189, 188, 220, 221), (190, 189, 221, 222), (191, 190, 222, 223), (192, 191, 223, 224), (193, 192, 224, 225), (162, 193, 225, 194), (164, 194, 226, 196), (195, 165, 197, 227), (197, 196, 228, 229), (198, 195, 227, 230), (199, 198, 230, 231), (200, 199, 231, 232), (201, 200, 232, 233), (202, 201, 233, 234), (203, 202, 234, 235), (204, 203, 235, 236), (205, 204, 236, 237), (206, 205, 237, 238), (207, 206, 238, 239), (208, 207, 239, 240), (209, 208, 240, 241), (210, 209, 241, 242), (211, 210, 242, 243), (212, 211, 243, 244), (213, 212, 244, 245), (214, 213, 245, 246), (215, 214, 246, 247), (216, 215, 247, 248), (217, 216, 248, 249), (218, 217, 249, 250), (219, 218, 250, 251), (220, 219, 251, 252), (221, 220, 252, 253), (222, 221, 253, 254), (223, 222, 254, 255), (224, 223, 255, 256), (225, 224, 256, 257), (194, 225, 257, 226), (196, 226, 258, 228), (227, 197, 229, 259), (229, 228, 260, 261), (230, 227, 259, 262), (231, 230, 262, 263), (232, 231, 263, 264), (233, 232, 264, 265), (234, 233, 265, 266), (235, 234, 266, 267), (236, 235, 267, 268), (237, 236, 268, 269), (238, 237, 269, 270), (239, 238, 270, 271), (240, 239, 271, 272), (241, 240, 272, 273), (242, 241, 273, 274), (243, 242, 274, 275), (244, 243, 275, 276), (245, 244, 276, 277), (246, 245, 277, 278), (247, 246, 278, 279), (248, 247, 279, 280), (249, 248, 280, 281), (250, 249, 281, 282), (251, 250, 282, 283), (252, 251, 283, 284), (253, 252, 284, 285), (254, 253, 285, 286), (255, 254, 286, 287), (256, 255, 287, 288), (257, 256, 288, 289), (226, 257, 289, 258), (228, 258, 290, 260), (259, 229, 261, 291), (261, 260, 292, 293), (262, 259, 291, 294), (263, 262, 294, 295), (264, 263, 295, 296), (265, 264, 296, 297), (266, 265, 297, 298), (267, 266, 298, 299), (268, 267, 299, 300), (269, 268, 300, 301), (270, 269, 301, 302), (271, 270, 302, 303), (272, 271, 303, 304), (273, 272, 304, 305), (274, 273, 305, 306), (275, 274, 306, 307), (276, 275, 307, 308), (277, 276, 308, 309), (278, 277, 309, 310), (279, 278, 310, 311), (280, 279, 311, 312), (281, 280, 312, 313), (282, 281, 313, 314), (283, 282, 314, 315), (284, 283, 315, 316), (285, 284, 316, 317), (286, 285, 317, 318), (287, 286, 318, 319), (288, 287, 319, 320), (289, 288, 320, 321), (258, 289, 321, 290), (260, 290, 322, 292), (291, 261, 293, 323), (293, 292, 324, 325), (294, 291, 323, 326), (295, 294, 326, 327), (296, 295, 327, 328), (297, 296, 328, 329), (298, 297, 329, 330), (299, 298, 330, 331), (300, 299, 331, 332), (301, 300, 332, 333), (302, 301, 333, 334), (303, 302, 334, 335), (304, 303, 335, 336), (305, 304, 336, 337), (306, 305, 337, 338), (307, 306, 338, 339), (308, 307, 339, 340), (309, 308, 340, 341), (310, 309, 341, 342), (311, 310, 342, 343), (312, 311, 343, 344), (313, 312, 344, 345), (314, 313, 345, 346), (315, 314, 346, 347), (316, 315, 347, 348), (317, 316, 348, 349), (318, 317, 349, 350), (319, 318, 350, 351), (320, 319, 351, 352), (321, 320, 352, 353), (290, 321, 353, 322), (292, 322, 354, 324), (323, 293, 325, 355), (325, 324, 356, 357), (326, 323, 355, 358), (327, 326, 358, 359), (328, 327, 359, 360), (329, 328, 360, 361), (330, 329, 361, 362), (331, 330, 362, 363), (332, 331, 363, 364), (333, 332, 364, 365), (334, 333, 365, 366), (335, 334, 366, 367), (336, 335, 367, 368), (337, 336, 368, 369), (338, 337, 369, 370), (339, 338, 370, 371), (340, 339, 371, 372), (341, 340, 372, 373), (342, 341, 373, 374), (343, 342, 374, 375), (344, 343, 375, 376), (345, 344, 376, 377), (346, 345, 377, 378), (347, 346, 378, 379), (348, 347, 379, 380), (349, 348, 380, 381), (350, 349, 381, 382), (351, 350, 382, 383), (352, 351, 383, 384), (353, 352, 384, 385), (322, 353, 385, 354), (324, 354, 386, 356), (355, 325, 357, 387), (357, 356, 388, 389), (358, 355, 387, 390), (359, 358, 390, 391), (360, 359, 391, 392), (361, 360, 392, 393), (362, 361, 393, 394), (363, 362, 394, 395), (364, 363, 395, 396), (365, 364, 396, 397), (366, 365, 397, 398), (367, 366, 398, 399), (368, 367, 399, 400), (369, 368, 400, 401), (370, 369, 401, 402), (371, 370, 402, 403), (372, 371, 403, 404), (373, 372, 404, 405), (374, 373, 405, 406), (375, 374, 406, 407), (376, 375, 407, 408), (377, 376, 408, 409), (378, 377, 409, 410), (379, 378, 410, 411), (380, 379, 411, 412), (381, 380, 412, 413), (382, 381, 413, 414), (383, 382, 414, 415), (384, 383, 415, 416), (385, 384, 416, 417), (354, 385, 417, 386), (356, 386, 418, 388), (387, 357, 389, 419), (389, 388, 420, 421), (390, 387, 419, 422), (391, 390, 422, 423), (392, 391, 423, 424), (393, 392, 424, 425), (394, 393, 425, 426), (395, 394, 426, 427), (396, 395, 427, 428), (397, 396, 428, 429), (398, 397, 429, 430), (399, 398, 430, 431), (400, 399, 431, 432), (401, 400, 432, 433), (402, 401, 433, 434), (403, 402, 434, 435), (404, 403, 435, 436), (405, 404, 436, 437), (406, 405, 437, 438), (407, 406, 438, 439), (408, 407, 439, 440), (409, 408, 440, 441), (410, 409, 441, 442), (411, 410, 442, 443), (412, 411, 443, 444), (413, 412, 444, 445), (414, 413, 445, 446), (415, 414, 446, 447), (416, 415, 447, 448), (417, 416, 448, 449), (386, 417, 449, 418), (388, 418, 450, 420), (419, 389, 421, 451), (421, 420, 452, 453), (422, 419, 451, 454), (423, 422, 454, 455), (424, 423, 455, 456), (425, 424, 456, 457), (426, 425, 457, 458), (427, 426, 458, 459), (428, 427, 459, 460), (429, 428, 460, 461), (430, 429, 461, 462), (431, 430, 462, 463), (432, 431, 463, 464), (433, 432, 464, 465), (434, 433, 465, 466), (435, 434, 466, 467), (436, 435, 467, 468), (437, 436, 468, 469), (438, 437, 469, 470), (439, 438, 470, 471), (440, 439, 471, 472), (441, 440, 472, 473), (442, 441, 473, 474), (443, 442, 474, 475), (444, 443, 475, 476), (445, 444, 476, 477), (446, 445, 477, 478), (447, 446, 478, 479), (448, 447, 479, 480), (449, 448, 480, 481), (418, 449, 481, 450), (420, 450, 482, 452), (451, 421, 453, 483), (453, 452, 484, 485), (454, 451, 483, 486), (455, 454, 486, 487), (456, 455, 487, 488), (457, 456, 488, 489), (458, 457, 489, 490), (459, 458, 490, 491), (460, 459, 491, 492), (461, 460, 492, 493), (462, 461, 493, 494), (463, 462, 494, 495), (464, 463, 495, 496), (465, 464, 496, 497), (466, 465, 497, 498), (467, 466, 498, 499), (468, 467, 499, 500), (469, 468, 500, 501), (470, 469, 501, 502), (471, 470, 502, 503), (472, 471, 503, 504), (473, 472, 504, 505), (474, 473, 505, 506), (475, 474, 506, 507), (476, 475, 507, 508), (477, 476, 508, 509), (478, 477, 509, 510), (479, 478, 510, 511), (480, 479, 511, 512), (481, 480, 512, 513), (450, 481, 513, 482), (452, 482, 514, 484), (483, 453, 485, 515), (485, 484, 1187, 1188), (486, 483, 515, 518), (487, 486, 518, 519), (488, 487, 519, 520), (489, 488, 520, 521), (490, 489, 521, 522), (491, 490, 522, 523), (492, 491, 523, 524), (493, 492, 524, 525), (494, 493, 525, 526), (495, 494, 526, 527), (496, 495, 527, 528), (497, 496, 528, 529), (498, 497, 529, 530), (499, 498, 530, 531), (500, 499, 531, 532), (501, 500, 532, 533), (502, 501, 533, 534), (503, 502, 534, 535), (504, 503, 535, 536), (505, 504, 536, 537), (506, 505, 537, 538), (507, 506, 538, 539), (508, 507, 539, 540), (509, 508, 540, 541), (510, 509, 541, 542), (511, 510, 542, 543), (512, 511, 543, 544), (513, 512, 544, 545), (482, 513, 545, 514), (484, 514, 1189, 1187), (515, 485, 1188, 1190), (517, 516, 1191, 1192), (518, 515, 1190, 1193), (519, 518, 1193, 1194), (520, 519, 1194, 1195), (521, 520, 1195, 1196), (522, 521, 1196, 1197), (523, 522, 1197, 1198), (524, 523, 1198, 1199), (525, 524, 1199, 1200), (526, 525, 1200, 1201), (527, 526, 1201, 1202), (528, 527, 1202, 1203), (529, 528, 1203, 1204), (530, 529, 1204, 1205), (531, 530, 1205, 1206), (532, 531, 1206, 1207), (533, 532, 1207, 1208), (534, 533, 1208, 1209), (535, 534, 1209, 1210), (536, 535, 1210, 1211), (537, 536, 1211, 1212), (538, 537, 1212, 1213), (539, 538, 1213, 1214), (540, 539, 1214, 1215), (541, 540, 1215, 1216), (542, 541, 1216, 1217), (543, 542, 1217, 1218), (544, 543, 1218, 1219), (545, 544, 1219, 1220), (514, 545, 1220, 1189), (516, 546, 1221, 1191), (547, 517, 1192, 1222), (549, 548, 1223, 1224), (550, 547, 1222, 1225), (551, 550, 1225, 1226), (552, 551, 1226, 1227), (553, 552, 1227, 1228), (554, 553, 1228, 1229), (555, 554, 1229, 1230), (556, 555, 1230, 1231), (557, 556, 1231, 1232), (558, 557, 1232, 1233), (559, 558, 1233, 1234), (560, 559, 1234, 1235), (561, 560, 1235, 1236), (562, 561, 1236, 1237), (563, 562, 1237, 1238), (564, 563, 1238, 1239), (565, 564, 1239, 1240), (566, 565, 1240, 1241), (567, 566, 1241, 1242), (568, 567, 1242, 1243), (569, 568, 1243, 1244), (570, 569, 1244, 1245), (571, 570, 1245, 1246), (572, 571, 1246, 1247), (573, 572, 1247, 1248), (574, 573, 1248, 1249), (575, 574, 1249, 1250), (576, 575, 1250, 1251), (577, 576, 1251, 1252), (546, 577, 1252, 1221), (548, 578, 1253, 1223), (579, 549, 1224, 1254), (581, 580, 1255, 1256), (582, 579, 1254, 1257), (583, 582, 1257, 1258), (584, 583, 1258, 1259), (585, 584, 1259, 1260), (586, 585, 1260, 1261), (587, 586, 1261, 1262), (588, 587, 1262, 1263), (589, 588, 1263, 1264), (590, 589, 1264, 1265), (591, 590, 1265, 1266), (592, 591, 1266, 1267), (593, 592, 1267, 1268), (594, 593, 1268, 1269), (595, 594, 1269, 1270), (596, 595, 1270, 1271), (597, 596, 1271, 1272), (598, 597, 1272, 1273), (599, 598, 1273, 1274), (600, 599, 1274, 1275), (601, 600, 1275, 1276), (602, 601, 1276, 1277), (603, 602, 1277, 1278), (604, 603, 1278, 1279), (605, 604, 1279, 1280), (606, 605, 1280, 1281), (607, 606, 1281, 1282), (608, 607, 1282, 1283), (609, 608, 1283, 1284), (578, 609, 1284, 1253), (580, 610, 1285, 1255), (611, 581, 1256, 1286), (613, 612, 1287, 1288), (614, 611, 1286, 1289), (615, 614, 1289, 1290), (616, 615, 1290, 1291), (617, 616, 1291, 1292), (618, 617, 1292, 1293), (619, 618, 1293, 1294), (620, 619, 1294, 1295), (621, 620, 1295, 1296), (622, 621, 1296, 1297), (623, 622, 1297, 1298), (624, 623, 1298, 1299), (625, 624, 1299, 1300), (626, 625, 1300, 1301), (627, 626, 1301, 1302), (628, 627, 1302, 1303), (629, 628, 1303, 1304), (630, 629, 1304, 1305), (631, 630, 1305, 1306), (632, 631, 1306, 1307), (633, 632, 1307, 1308), (634, 633, 1308, 1309), (635, 634, 1309, 1310), (636, 635, 1310, 1311), (637, 636, 1311, 1312), (638, 637, 1312, 1313), (639, 638, 1313, 1314), (640, 639, 1314, 1315), (641, 640, 1315, 1316), (610, 641, 1316, 1285), (612, 642, 1317, 1287), (643, 613, 1288, 1318), (645, 644, 1319, 1320), (646, 643, 1318, 1321), (647, 646, 1321, 1322), (648, 647, 1322, 1323), (649, 648, 1323, 1324), (650, 649, 1324, 1325), (651, 650, 1325, 1326), (652, 651, 1326, 1327), (653, 652, 1327, 1328), (654, 653, 1328, 1329), (655, 654, 1329, 1330), (656, 655, 1330, 1331), (657, 656, 1331, 1332), (658, 657, 1332, 1333), (659, 658, 1333, 1334), (660, 659, 1334, 1335), (661, 660, 1335, 1336), (662, 661, 1336, 1337), (663, 662, 1337, 1338), (664, 663, 1338, 1339), (665, 664, 1339, 1340), (666, 665, 1340, 1341), (667, 666, 1341, 1342), (668, 667, 1342, 1343), (669, 668, 1343, 1344), (670, 669, 1344, 1345), (671, 670, 1345, 1346), (672, 671, 1346, 1347), (673, 672, 1347, 1348), (642, 673, 1348, 1317), (644, 674, 1349, 1319), (675, 645, 1320, 1350), (677, 676, 708, 709), (678, 675, 1350, 1351), (679, 678, 1351, 1352), (680, 679, 1352, 1353), (681, 680, 1353, 1354), (682, 681, 1354, 1355), (683, 682, 1355, 1356), (684, 683, 1356, 1357), (685, 684, 1357, 1358), (686, 685, 1358, 1359), (687, 686, 1359, 1360), (688, 687, 1360, 1361), (689, 688, 1361, 1362), (690, 689, 1362, 1363), (691, 690, 1363, 1364), (692, 691, 1364, 1365), (693, 692, 1365, 1366), (694, 693, 1366, 1367), (695, 694, 1367, 1368), (696, 695, 1368, 1369), (697, 696, 1369, 1370), (698, 697, 1370, 1371), (699, 698, 1371, 1372), (700, 699, 1372, 1373), (701, 700, 1373, 1374), (702, 701, 1374, 1375), (703, 702, 1375, 1376), (704, 703, 1376, 1377), (705, 704, 1377, 1378), (674, 705, 1378, 1349), (676, 706, 738, 708), (707, 677, 709, 739), (709, 708, 740, 741), (710, 707, 739, 742), (711, 710, 742, 743), (712, 711, 743, 744), (713, 712, 744, 745), (714, 713, 745, 746), (715, 714, 746, 747), (716, 715, 747, 748), (717, 716, 748, 749), (718, 717, 749, 750), (719, 718, 750, 751), (720, 719, 751, 752), (721, 720, 752, 753), (722, 721, 753, 754), (723, 722, 754, 755), (724, 723, 755, 756), (725, 724, 756, 757), (726, 725, 757, 758), (727, 726, 758, 759), (728, 727, 759, 760), (729, 728, 760, 761), (730, 729, 761, 762), (731, 730, 762, 763), (732, 731, 763, 764), (733, 732, 764, 765), (734, 733, 765, 766), (735, 734, 766, 767), (736, 735, 767, 768), (737, 736, 768, 769), (706, 737, 769, 738), (708, 738, 770, 740), (739, 709, 741, 771), (741, 740, 772, 773), (742, 739, 771, 774), (743, 742, 774, 775), (744, 743, 775, 776), (745, 744, 776, 777), (746, 745, 777, 778), (747, 746, 778, 779), (748, 747, 779, 780), (749, 748, 780, 781), (750, 749, 781, 782), (751, 750, 782, 783), (752, 751, 783, 784), (753, 752, 784, 785), (754, 753, 785, 786), (755, 754, 786, 787), (756, 755, 787, 788), (757, 756, 788, 789), (758, 757, 789, 790), (759, 758, 790, 791), (760, 759, 791, 792), (761, 760, 792, 793), (762, 761, 793, 794), (763, 762, 794, 795), (764, 763, 795, 796), (765, 764, 796, 797), (766, 765, 797, 798), (767, 766, 798, 799), (768, 767, 799, 800), (769, 768, 800, 801), (738, 769, 801, 770), (740, 770, 802, 772), (771, 741, 773, 803), (773, 772, 1379, 1380, 1382), (774, 771, 803, 807), (775, 774, 807, 808), (776, 775, 808, 809), (777, 776, 809, 810), (778, 777, 810, 811), (779, 778, 811, 812), (780, 779, 812, 813), (781, 780, 813, 814), (782, 781, 814, 815), (783, 782, 815, 816), (784, 783, 816, 817), (785, 784, 817, 818), (786, 785, 818, 819), (787, 786, 819, 820), (788, 787, 820, 821), (789, 788, 821, 822), (790, 789, 822, 823), (791, 790, 823, 824), (792, 791, 824, 825), (793, 792, 825, 826), (794, 793, 826, 827), (795, 794, 827, 828), (796, 795, 828, 829), (797, 796, 829, 830), (798, 797, 830, 831), (799, 798, 831, 832), (800, 799, 832, 833), (801, 800, 833, 834), (770, 801, 834, 802), (772, 802, 835, 1383, 1384, 1379), (1385, 839, 803, 773, 1382), (807, 803, 839, 840), (808, 807, 840, 841), (809, 808, 841, 842), (810, 809, 842, 843), (811, 810, 843, 844), (812, 811, 844, 845), (813, 812, 845, 846), (814, 813, 846, 847), (815, 814, 847, 848), (816, 815, 848, 849), (817, 816, 849, 850), (818, 817, 850, 851), (1387, 819, 818, 851, 1386), (820, 819, 1387, 1388, 1390), (821, 820, 1390, 1391, 1392, 858), (822, 821, 858, 859), (823, 822, 859, 860), (824, 823, 860, 861), (825, 824, 861, 862), (826, 825, 862, 863), (827, 826, 863, 864), (828, 827, 864, 865), (829, 828, 865, 866), (830, 829, 866, 867), (831, 830, 867, 868), (832, 831, 868, 869), (833, 832, 869, 870), (834, 833, 870, 871), (802, 834, 871, 835), (1383, 835, 872, 873, 1393), (839, 1385, 1394), (1395, 840, 839, 1394), (1396, 878, 841, 840, 1395), (842, 841, 878, 879), (843, 842, 879, 880), (844, 843, 880, 881), (845, 844, 881, 882), (846, 845, 882, 883), (847, 846, 883, 884), (848, 847, 884, 885), (849, 848, 885, 886), (1398, 850, 849, 886, 1397), (1399, 851, 850, 1398), (1386, 851, 1399), (1400, 891, 892, 858, 1392), (859, 858, 892, 893), (860, 859, 893, 894), (861, 860, 894, 895), (862, 861, 895, 896), (863, 862, 896, 897), (864, 863, 897, 898), (865, 864, 898, 899), (866, 865, 899, 900), (867, 866, 900, 901), (868, 867, 901, 902), (869, 868, 902, 903), (870, 869, 903, 904), (871, 870, 904, 905), (835, 871, 905, 872), (873, 872, 906, 907), (1393, 873, 908, 1401), (878, 1396, 1402), (879, 878, 1402, 1403), (880, 879, 1403, 1404), (1405, 881, 880, 1404), (1406, 882, 881, 1405), (1407, 883, 882, 1406), (1408, 884, 883, 1407), (885, 884, 1408, 1409), (886, 885, 1409, 1410), (1397, 886, 1410), (1411, 920, 891, 1400), (892, 891, 921, 922), (893, 892, 922, 923), (894, 893, 923, 924), (895, 894, 924, 925), (896, 895, 925, 926), (897, 896, 926, 927), (898, 897, 927, 928), (899, 898, 928, 929), (900, 899, 929, 930), (901, 900, 930, 931), (902, 901, 931, 932), (903, 902, 932, 933), (904, 903, 933, 934), (905, 904, 934, 935), (872, 905, 935, 906), (908, 873, 907, 936), (907, 906, 937, 938), (1401, 908, 1412), (1413, 920, 1411), (891, 920, 941, 921), (922, 921, 942, 943), (923, 922, 943, 944), (924, 923, 944, 945), (925, 924, 945, 946), (926, 925, 946, 947), (927, 926, 947, 948), (928, 927, 948, 949), (929, 928, 949, 950), (930, 929, 950, 951), (931, 930, 951, 952), (932, 931, 952, 953), (933, 932, 953, 954), (934, 933, 954, 955), (935, 934, 955, 956), (906, 935, 956, 937), (1412, 908, 936, 957, 1414), (936, 907, 938, 959), (938, 937, 960, 961), (1415, 963, 941, 920, 1413), (921, 941, 964, 942), (943, 942, 965, 966), (944, 943, 966, 967), (945, 944, 967, 968), (946, 945, 968, 969), (947, 946, 969, 970), (948, 947, 970, 971), (949, 948, 971, 972), (950, 949, 972, 973), (951, 950, 973, 974), (952, 951, 974, 975), (953, 952, 975, 976), (954, 953, 976, 977), (955, 954, 977, 978), (956, 955, 978, 979), (937, 956, 979, 960), (957, 936, 959, 980), (1414, 957, 981, 1416), (959, 938, 961, 983), (961, 960, 984, 985), (1417, 987, 963, 1415), (941, 963, 988, 964), (942, 964, 989, 965), (966, 965, 990, 991), (967, 966, 991, 992), (968, 967, 992, 993), (969, 968, 993, 994), (970, 969, 994, 995), (971, 970, 995, 996), (972, 971, 996, 997), (973, 972, 997, 998), (974, 973, 998, 999), (975, 974, 999, 1000), (976, 975, 1000, 1001), (977, 976, 1001, 1002), (978, 977, 1002, 1003), (979, 978, 1003, 1004), (960, 979, 1004, 984), (981, 957, 980, 1005), (980, 959, 983, 1006), (1416, 981, 1007, 1418), (983, 961, 985, 1009), (985, 984, 1010, 1011), (1419, 1013, 987, 1417), (963, 987, 1014, 988), (964, 988, 1015, 989), (965, 989, 1016, 990), (991, 990, 1017, 1018), (992, 991, 1018, 1019), (993, 992, 1019, 1020), (994, 993, 1020, 1021), (995, 994, 1021, 1022), (996, 995, 1022, 1023), (997, 996, 1023, 1024), (998, 997, 1024, 1025), (999, 998, 1025, 1026), (1000, 999, 1026, 1027), (1001, 1000, 1027, 1028), (1002, 1001, 1028, 1029), (1003, 1002, 1029, 1030), (1004, 1003, 1030, 1031), (984, 1004, 1031, 1010), (1007, 981, 1005, 1032), (1005, 980, 1006, 1033), (1006, 983, 1009, 1034), (1418, 1007, 1035, 1036), (1009, 985, 1011, 1037), (1011, 1010, 1038, 1039), (1040, 1041, 1013, 1419), (987, 1013, 1042, 1014), (988, 1014, 1043, 1015), (989, 1015, 1044, 1016), (990, 1016, 1045, 1017), (1018, 1017, 1046, 1047), (1019, 1018, 1047, 1048), (1020, 1019, 1048, 1049), (1021, 1020, 1049, 1050), (1022, 1021, 1050, 1051), (1023, 1022, 1051, 1052), (1024, 1023, 1052, 1053), (1025, 1024, 1053, 1054), (1026, 1025, 1054, 1055), (1027, 1026, 1055, 1056), (1028, 1027, 1056, 1057), (1029, 1028, 1057, 1058), (1030, 1029, 1058, 1059), (1031, 1030, 1059, 1060), (1010, 1031, 1060, 1038), (1035, 1007, 1032, 1061), (1032, 1005, 1033, 1062), (1033, 1006, 1034, 1063), (1034, 1009, 1037, 1064), (1036, 1035, 1065), (1037, 1011, 1039, 1066), (1039, 1038, 1420, 1421), (1069, 1041, 1040), (1013, 1041, 1070, 1042), (1014, 1042, 1071, 1043), (1015, 1043, 1072, 1044), (1016, 1044, 1073, 1045), (1017, 1045, 1074, 1046), (1047, 1046, 1422, 1423), (1048, 1047, 1423, 1424), (1049, 1048, 1424, 1425), (1050, 1049, 1425, 1426), (1051, 1050, 1426, 1427), (1052, 1051, 1427, 1428), (1053, 1052, 1428, 1429), (1054, 1053, 1429, 1430), (1055, 1054, 1430, 1431), (1056, 1055, 1431, 1437), (1057, 1056, 1437, 1436), (1058, 1057, 1436, 1435), (1059, 1058, 1435, 1434), (1060, 1059, 1434, 1433), (1038, 1060, 1433, 1420), (1065, 1035, 1061, 1090, 1091), (1061, 1032, 1062, 1092), (1062, 1033, 1063, 1093), (1063, 1034, 1064, 1094), (1064, 1037, 1066, 1095), (1066, 1039, 1421, 1432), (1096, 1068, 1067, 1089, 1088, 1087, 1086, 1085, 1084, 1083, 1082, 1081, 1080, 1079, 1078, 1077, 1076, 1075, 1438, 1439, 1440, 1441, 1442, 1443, 1444, 1445, 1446, 1447, 1448, 1449, 1450, 1451), (1111, 1112, 1070, 1041, 1069), (1042, 1070, 1113, 1071), (1043, 1071, 1114, 1072), (1044, 1072, 1115, 1073), (1045, 1073, 1116, 1074), (1046, 1074, 1097, 1422), (1090, 1061, 1092, 1117), (1091, 1090, 1118, 1119), (1092, 1062, 1093, 1120), (1093, 1063, 1094, 1121), (1094, 1064, 1095, 1122), (1095, 1066, 1432, 1110), (1074, 1116, 1098, 1097), (1116, 1123, 1099, 1098), (1123, 1124, 1100, 1099), (1124, 1125, 1101, 1100), (1125, 1126, 1102, 1101), (1126, 1127, 1103, 1102), (1127, 1128, 1104, 1103), (1128, 1129, 1105, 1104), (1129, 1130, 1106, 1105), (1130, 1131, 1107, 1106), (1131, 1132, 1108, 1107), (1132, 1122, 1109, 1108), (1122, 1095, 1110, 1109), (1133, 1134, 1112, 1111), (1070, 1112, 1135, 1113), (1071, 1113, 1136, 1114), (1072, 1114, 1137, 1115), (1073, 1115, 1123, 1116), (1118, 1090, 1117, 1138), (1117, 1092, 1120, 1139), (1119, 1118, 1140, 1141), (1120, 1093, 1121, 1142), (1121, 1094, 1122, 1132), (1115, 1137, 1124, 1123), (1137, 1143, 1125, 1124), (1143, 1144, 1126, 1125), (1144, 1145, 1127, 1126), (1145, 1146, 1128, 1127), (1146, 1147, 1129, 1128), (1147, 1148, 1130, 1129), (1148, 1142, 1131, 1130), (1142, 1121, 1132, 1131), (1141, 1140, 1134, 1133), (1112, 1134, 1149, 1135), (1113, 1135, 1150, 1136), (1114, 1136, 1143, 1137), (1140, 1118, 1138, 1151), (1138, 1117, 1139, 1152), (1139, 1120, 1142, 1148), (1136, 1150, 1144, 1143), (1150, 1153, 1145, 1144), (1153, 1154, 1146, 1145), (1154, 1152, 1147, 1146), (1152, 1139, 1148, 1147), (1134, 1140, 1151, 1149), (1135, 1149, 1153, 1150), (1151, 1138, 1152, 1154), (1149, 1151, 1154, 1153), (837, 836, 874, 909, 939, 958, 982, 1008, 1036, 1065, 1091, 1119, 1141, 1133, 1111, 1069, 1040, 1012, 986, 962, 940, 919, 890, 857, 856), (856, 855, 1389, 1381, 804, 837), (854, 852, 853, 889, 887, 888, 918, 917, 916, 915, 914, 913, 912, 911, 910, 877, 876, 875, 838, 806, 805)])
me_cylinder.polygons.foreach_set('use_smooth', [True] * 1101)
me_cylinder.materials.append(mat_material)
me_cylinder.use_remesh_preserve_volume = False
me_cylinder.use_remesh_preserve_attributes = False
me_cylinder.use_mirror_vertex_groups = False
me_cylinder.update()

# ---- objects
ob_bishop = bpy.data.objects.new('bishop', me_cylinder)
ob_lamp = bpy.data.objects.new('Lamp', light_lamp)
ob_camera = bpy.data.objects.new('Camera', cam_camera)

# ---- transforms, parenting, visibility, modifiers, constraints
ob_bishop.location = (0.002953, 9.9e-08, 2.048)
ob_bishop.lineart.crease_threshold = 0.0
ob_lamp.location = (4.076, 1.005, 5.904)
ob_lamp.rotation_euler = (0.6503, 0.05522, 1.866)
ob_lamp.lock_rotations_4d = False
ob_lamp.empty_display_type = 'ARROWS'
ob_lamp.color = (0.0, 0.0, 0.0, 0.0)
ob_lamp.lineart.crease_threshold = 0.0
ob_camera.location = (7.481, -6.508, 5.344)
ob_camera.rotation_euler = (1.109, 0.01082, 0.8149)
ob_camera.lock_rotations_4d = False
ob_camera.empty_display_type = 'ARROWS'
ob_camera.color = (0.0, 0.0, 0.0, 0.0)
ob_camera.display_type = 'WIRE'
ob_camera.lineart.crease_threshold = 0.0

# ---- collection membership
col_collection_1.objects.link(ob_bishop)
col_collection_1.objects.link(ob_lamp)
col_collection_1.objects.link(ob_camera)

# ---- scene / render settings (as saved in the file)
scene.camera = ob_camera
scene.frame_start = 1; scene.frame_end = 250; scene.frame_set(1)
scene.render.engine = 'BLENDER_EEVEE_NEXT'
scene.render.resolution_percentage = 50
scene.render.dither_intensity = 0.0
scene.cycles.use_denoising = False
scene.cycles.samples = 10
scene.cycles.sampling_pattern = 'TABULATED_SOBOL'
scene.cycles.light_sampling_threshold = 0.0
scene.cycles.use_adaptive_sampling = False
scene.cycles.use_light_tree = False
scene.cycles.blur_glossy = 0.0
scene.cycles.pixel_filter_type = 'GAUSSIAN'
scene.cycles.sample_clamp_indirect = 0.0
scene.view_settings.view_transform = 'Standard'
bpy.context.view_layer.update()
